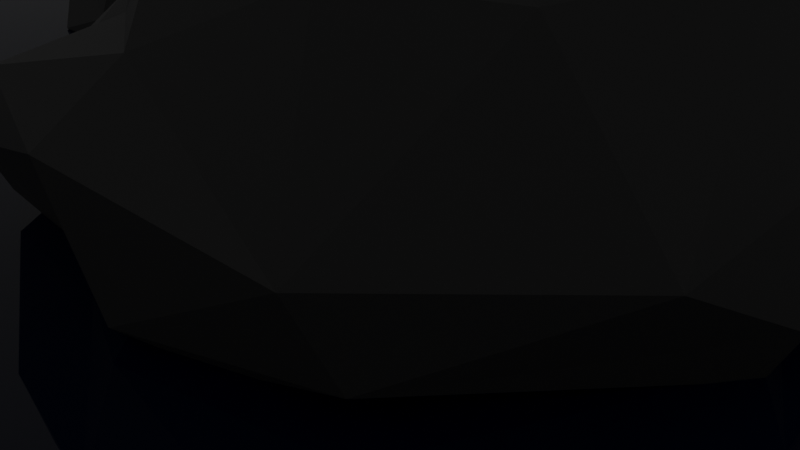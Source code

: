 # Source: lighthouse-scene.blend  (saved by Blender 3.4.6; exported with 4.5.12 LTS)
import bpy
from mathutils import Matrix  # noqa: F401  (used for matrix-valued properties, if any)

bpy.ops.wm.read_factory_settings(use_empty=True)
scene = bpy.context.scene
scene.name = 'Scene'

# ---- collections
col_collection = bpy.data.collections.new('Collection'); scene.collection.children.link(col_collection)
col_houses = bpy.data.collections.new('Houses'); scene.collection.children.link(col_houses)
col_lighthouse = bpy.data.collections.new('Lighthouse'); scene.collection.children.link(col_lighthouse)
col_environment = bpy.data.collections.new('Environment'); scene.collection.children.link(col_environment)

# ---- materials (node trees are filled in below, after node groups)
mat_house_paint_red = bpy.data.materials.new('House Paint Red')
mat_house_paint_red.use_transparent_shadow = False
mat_house_roof_dark = bpy.data.materials.new('House Roof Dark')
mat_house_roof_dark.use_transparent_shadow = False
mat_house_paint_yellow = bpy.data.materials.new('House Paint Yellow')
mat_house_paint_yellow.use_transparent_shadow = False
mat_rock = bpy.data.materials.new('Rock')
mat_rock.use_transparent_shadow = False
mat_water = bpy.data.materials.new('Water')
mat_water.use_transparent_shadow = False

# ---- material node trees
mat_house_paint_red.use_nodes = True; mat_house_paint_red.node_tree.nodes.clear()
_N = mat_house_paint_red.node_tree.nodes; _L = mat_house_paint_red.node_tree.links
n0 = _N.new('ShaderNodeBsdfPrincipled'); n0.name = 'Principled BSDF'; n0.location = (10, 300)
n0.distribution = 'GGX'
n0.subsurface_method = 'RANDOM_WALK_SKIN'
n0.inputs[0].default_value = (0.3358, 0.02763, 0.008694, 1.0)
n0.inputs[3].default_value = 1.45
n0.inputs[27].default_value = (0.0, 0.0, 0.0, 1.0)
n0.inputs[28].default_value = 1.0
n1 = _N.new('ShaderNodeOutputMaterial'); n1.name = 'Material Output'; n1.location = (300, 300)
_L.new(n0.outputs[0], n1.inputs[0])
n1.is_active_output = True
mat_house_roof_dark.use_nodes = True; mat_house_roof_dark.node_tree.nodes.clear()
_N = mat_house_roof_dark.node_tree.nodes; _L = mat_house_roof_dark.node_tree.links
n0 = _N.new('ShaderNodeBsdfPrincipled'); n0.name = 'Principled BSDF'; n0.location = (10, 300)
n0.distribution = 'GGX'
n0.subsurface_method = 'RANDOM_WALK_SKIN'
n0.inputs[0].default_value = (0.005814, 0.005814, 0.005814, 1.0)
n0.inputs[3].default_value = 1.45
n0.inputs[27].default_value = (0.0, 0.0, 0.0, 1.0)
n0.inputs[28].default_value = 1.0
n1 = _N.new('ShaderNodeOutputMaterial'); n1.name = 'Material Output'; n1.location = (300, 300)
_L.new(n0.outputs[0], n1.inputs[0])
n1.is_active_output = True
mat_house_paint_yellow.use_nodes = True; mat_house_paint_yellow.node_tree.nodes.clear()
_N = mat_house_paint_yellow.node_tree.nodes; _L = mat_house_paint_yellow.node_tree.links
n0 = _N.new('ShaderNodeBsdfPrincipled'); n0.name = 'Principled BSDF'; n0.location = (10, 300)
n0.distribution = 'GGX'
n0.subsurface_method = 'RANDOM_WALK_SKIN'
n0.inputs[0].default_value = (0.7563, 0.8, 0.5744, 1.0)
n0.inputs[3].default_value = 1.45
n0.inputs[27].default_value = (0.0, 0.0, 0.0, 1.0)
n0.inputs[28].default_value = 1.0
n1 = _N.new('ShaderNodeOutputMaterial'); n1.name = 'Material Output'; n1.location = (300, 300)
_L.new(n0.outputs[0], n1.inputs[0])
n1.is_active_output = True
mat_rock.use_nodes = True; mat_rock.node_tree.nodes.clear()
_N = mat_rock.node_tree.nodes; _L = mat_rock.node_tree.links
n0 = _N.new('ShaderNodeBsdfPrincipled'); n0.name = 'Principled BSDF'; n0.location = (10, 300)
n0.distribution = 'GGX'
n0.subsurface_method = 'RANDOM_WALK_SKIN'
n0.inputs[0].default_value = (0.06307, 0.06307, 0.06307, 1.0)
n0.inputs[3].default_value = 1.45
n0.inputs[27].default_value = (0.0, 0.0, 0.0, 1.0)
n0.inputs[28].default_value = 1.0
n1 = _N.new('ShaderNodeOutputMaterial'); n1.name = 'Material Output'; n1.location = (300, 300)
_L.new(n0.outputs[0], n1.inputs[0])
n1.is_active_output = True
mat_water.use_nodes = True; mat_water.node_tree.nodes.clear()
_N = mat_water.node_tree.nodes; _L = mat_water.node_tree.links
n0 = _N.new('ShaderNodeBsdfPrincipled'); n0.name = 'Principled BSDF'; n0.location = (10, 300)
n0.distribution = 'GGX'
n0.subsurface_method = 'RANDOM_WALK_SKIN'
n0.inputs[0].default_value = (0.002248, 0.007377, 0.03328, 1.0)
n0.inputs[2].default_value = 0.0
n0.inputs[3].default_value = 1.45
n0.inputs[27].default_value = (0.0, 0.0, 0.0, 1.0)
n0.inputs[28].default_value = 1.0
n1 = _N.new('ShaderNodeOutputMaterial'); n1.name = 'Material Output'; n1.location = (300, 300)
_L.new(n0.outputs[0], n1.inputs[0])
n1.is_active_output = True

# ---- world
world_world = bpy.data.worlds.new('World'); scene.world = world_world
world_world.use_nodes = True; world_world.node_tree.nodes.clear()
_N = world_world.node_tree.nodes; _L = world_world.node_tree.links
n0 = _N.new('ShaderNodeOutputWorld'); n0.name = 'World Output'; n0.location = (300, 300)
n1 = _N.new('ShaderNodeBackground'); n1.name = 'Background'; n1.location = (10, 300)
n1.inputs[0].default_value = (0.05088, 0.05088, 0.05088, 1.0)
_L.new(n1.outputs[0], n0.inputs[0])
n0.is_active_output = True
world_world.color = (0.05088, 0.05088, 0.05088)
world_world.use_sun_shadow = False
world_world.sun_shadow_jitter_overblur = 0.0

# ---- cameras
cam_camera = bpy.data.cameras.new('Camera')
cam_camera.clip_end = 100.0
cam_camera.ortho_scale = 7.314

# ---- lights
light_light = bpy.data.lights.new('Light', 'POINT')
light_light.transmission_factor = 0.0
light_light.energy = 1000.0
light_light.shadow_soft_size = 0.1
light_light.shadow_maximum_resolution = 0.006
light_light.use_absolute_resolution = True

# ---- meshes
me_cube_001 = bpy.data.meshes.new('Cube.001')
me_cube_001.from_pydata([(-1.0, -1.0, -0.5054), (-1.0, -1.0, 1.495), (-1.0, 1.0, -0.5054), (-1.0, 1.0, 1.495), (1.0, -1.0, -0.5054), (1.0, -1.0, 1.495), (1.0, 1.0, -0.5054), (1.0, 1.0, 1.495), (0.0, 1.0, -0.5054), (0.0, 1.0, 2.495), (0.0, -1.0, -0.5054), (0.0, -1.0, 2.495), (-1.0, -1.0, 0.4946), (-1.0, 1.0, 0.4946), (1.0, 1.0, 0.4946), (1.0, -1.0, 0.4946), (0.0, -1.0, 0.4946), (0.0, 1.0, 0.4946)], [], [(12, 1, 3, 13), (17, 9, 7, 14), (14, 7, 5, 15), (16, 11, 1, 12), (8, 6, 4, 10), (9, 3, 1, 11), (7, 9, 11, 5), (2, 8, 10, 0), (15, 5, 11, 16), (13, 3, 9, 17), (2, 13, 17, 8), (4, 15, 16, 10), (10, 16, 12, 0), (6, 14, 15, 4), (8, 17, 14, 6), (0, 12, 13, 2)])
me_cube_001.polygons.foreach_set('material_index', [0, 0, 0, 0, 0, 1, 1, 0, 0, 0, 0, 0, 0, 0, 0, 0])
_uv = me_cube_001.uv_layers.new(name='UVMap')
_uv.uv.foreach_set('vector', [0.5, 0.0, 0.625, 0.0, 0.625, 0.25, 0.5, 0.25, 0.5, 0.375, 0.625, 0.375, 0.625, 0.5, 0.5, 0.5, 0.5, 0.5, 0.625, 0.5, 0.625, 0.75, 0.5, 0.75, 0.5, 0.875, 0.625, 0.875, 0.625, 1.0, 0.5, 1.0, 0.25, 0.5, 0.375, 0.5, 0.375, 0.75, 0.25, 0.75, 0.75, 0.5, 0.875, 0.5, 0.875, 0.75, 0.75, 0.75, 0.625, 0.5, 0.75, 0.5, 0.75, 0.75, 0.625, 0.75, 0.125, 0.5, 0.25, 0.5, 0.25, 0.75, 0.125, 0.75, 0.5, 0.75, 0.625, 0.75, 0.625, 0.875, 0.5, 0.875, 0.5, 0.25, 0.625, 0.25, 0.625, 0.375, 0.5, 0.375, 0.375, 0.25, 0.5, 0.25, 0.5, 0.375, 0.375, 0.375, 0.375, 0.75, 0.5, 0.75, 0.5, 0.875, 0.375, 0.875, 0.375, 0.875, 0.5, 0.875, 0.5, 1.0, 0.375, 1.0, 0.375, 0.5, 0.5, 0.5, 0.5, 0.75, 0.375, 0.75, 0.375, 0.375, 0.5, 0.375, 0.5, 0.5, 0.375, 0.5, 0.375, 0.0, 0.5, 0.0, 0.5, 0.25, 0.375, 0.25])
me_cube_001.materials.append(mat_house_paint_red)
me_cube_001.materials.append(mat_house_roof_dark)
me_cube_001.update()
me_cube_002 = bpy.data.meshes.new('Cube.002')
me_cube_002.from_pydata([(-1.0, -1.0, -0.303), (-1.0, -1.0, 1.697), (-1.0, 1.0, -0.303), (-1.0, 1.0, 1.697), (1.0, -1.0, -0.303), (1.0, -1.0, 1.697), (1.0, 1.0, -0.303), (1.0, 1.0, 1.697), (0.0, 1.0, -0.303), (0.0, 1.0, 2.697), (0.0, -1.0, -0.303), (0.0, -1.0, 2.697)], [], [(0, 1, 3, 2), (8, 9, 7, 6), (6, 7, 5, 4), (10, 11, 1, 0), (8, 6, 4, 10), (9, 3, 1, 11), (7, 9, 11, 5), (2, 8, 10, 0), (4, 5, 11, 10), (2, 3, 9, 8)])
me_cube_002.polygons.foreach_set('material_index', [0, 0, 0, 0, 0, 1, 1, 0, 0, 0])
_uv = me_cube_002.uv_layers.new(name='UVMap')
_uv.uv.foreach_set('vector', [0.375, 0.0, 0.625, 0.0, 0.625, 0.25, 0.375, 0.25, 0.375, 0.375, 0.625, 0.375, 0.625, 0.5, 0.375, 0.5, 0.375, 0.5, 0.625, 0.5, 0.625, 0.75, 0.375, 0.75, 0.375, 0.875, 0.625, 0.875, 0.625, 1.0, 0.375, 1.0, 0.25, 0.5, 0.375, 0.5, 0.375, 0.75, 0.25, 0.75, 0.75, 0.5, 0.875, 0.5, 0.875, 0.75, 0.75, 0.75, 0.625, 0.5, 0.75, 0.5, 0.75, 0.75, 0.625, 0.75, 0.125, 0.5, 0.25, 0.5, 0.25, 0.75, 0.125, 0.75, 0.375, 0.75, 0.625, 0.75, 0.625, 0.875, 0.375, 0.875, 0.375, 0.25, 0.625, 0.25, 0.625, 0.375, 0.375, 0.375])
me_cube_002.materials.append(mat_house_paint_red)
me_cube_002.materials.append(mat_house_roof_dark)
me_cube_002.update()
me_cube_003 = bpy.data.meshes.new('Cube.003')
me_cube_003.from_pydata([(-1.0, -1.0, -0.303), (-1.0, -1.0, 1.697), (-1.0, 1.0, -0.303), (-1.0, 1.0, 1.697), (1.0, -1.0, -0.303), (1.0, -1.0, 1.697), (1.0, 1.0, -0.303), (1.0, 1.0, 1.697), (0.0, 1.0, -0.303), (0.0, 1.0, 2.697), (0.0, -1.0, -0.303), (0.0, -1.0, 2.697), (-1.0, 0.0, -0.303), (-1.0, 0.0, 1.697), (1.0, 0.0, -0.303), (1.0, 0.0, 1.697), (0.0, 0.0, 2.697), (0.0, 0.0, -0.303), (1.0, 0.0, -0.303), (1.0, 0.0, 1.697), (2.0, 1.0, 0.697), (2.0, 1.0, -0.303), (2.0, 0.0, -0.303), (2.0, 0.0, 0.697), (-1.0, -2.0, -0.303), (-1.0, -2.0, 1.697), (1.0, -2.0, 1.697), (1.0, -2.0, -0.303), (0.0, -2.0, -0.303), (0.0, -2.0, 2.697), (1.0, -0.5, 1.697), (1.0, -0.5, -0.303), (2.0, -0.5, 0.697), (2.0, -0.5, -0.303)], [], [(12, 13, 3, 2), (8, 9, 7, 6), (14, 15, 5, 4), (0, 10, 28, 24), (17, 14, 4, 10), (16, 13, 1, 11), (15, 16, 11, 5), (12, 17, 10, 0), (4, 5, 26, 27), (2, 3, 9, 8), (2, 8, 17, 12), (7, 9, 16, 15), (9, 3, 13, 16), (8, 6, 14, 17), (7, 15, 23, 20), (0, 1, 13, 12), (14, 15, 19, 18), (21, 20, 23, 22), (22, 23, 32, 33), (6, 7, 20, 21), (14, 6, 21, 22), (28, 29, 25, 24), (27, 26, 29, 28), (1, 0, 24, 25), (10, 4, 27, 28), (5, 11, 29, 26), (11, 1, 25, 29), (30, 31, 33, 32), (15, 14, 31, 30), (14, 22, 33, 31), (23, 15, 30, 32)])
me_cube_003.polygons.foreach_set('material_index', [0, 0, 0, 0, 0, 1, 1, 0, 0, 0, 0, 1, 1, 0, 1, 0, 0, 0, 0, 0, 0, 0, 0, 0, 0, 1, 1, 0, 0, 0, 1])
_uv = me_cube_003.uv_layers.new(name='UVMap')
_uv.uv.foreach_set('vector', [0.375, 0.125, 0.625, 0.125, 0.625, 0.25, 0.375, 0.25, 0.375, 0.375, 0.625, 0.375, 0.625, 0.5, 0.375, 0.5, 0.375, 0.625, 0.625, 0.625, 0.625, 0.75, 0.375, 0.75, 0.125, 0.75, 0.25, 0.75, 0.25, 0.75, 0.125, 0.75, 0.25, 0.625, 0.375, 0.625, 0.375, 0.75, 0.25, 0.75, 0.75, 0.625, 0.875, 0.625, 0.875, 0.75, 0.75, 0.75, 0.625, 0.625, 0.75, 0.625, 0.75, 0.75, 0.625, 0.75, 0.125, 0.625, 0.25, 0.625, 0.25, 0.75, 0.125, 0.75, 0.375, 0.75, 0.625, 0.75, 0.625, 0.75, 0.375, 0.75, 0.375, 0.25, 0.625, 0.25, 0.625, 0.375, 0.375, 0.375, 0.125, 0.5, 0.25, 0.5, 0.25, 0.625, 0.125, 0.625, 0.625, 0.5, 0.75, 0.5, 0.75, 0.625, 0.625, 0.625, 0.75, 0.5, 0.875, 0.5, 0.875, 0.625, 0.75, 0.625, 0.25, 0.5, 0.375, 0.5, 0.375, 0.625, 0.25, 0.625, 0.625, 0.5, 0.625, 0.625, 0.625, 0.625, 0.625, 0.5, 0.375, 0.0, 0.625, 0.0, 0.625, 0.125, 0.375, 0.125, 0.375, 0.625, 0.625, 0.625, 0.625, 0.625, 0.375, 0.625, 0.375, 0.5, 0.625, 0.5, 0.625, 0.625, 0.375, 0.625, 0.375, 0.625, 0.625, 0.625, 0.625, 0.625, 0.375, 0.625, 0.375, 0.5, 0.625, 0.5, 0.625, 0.5, 0.375, 0.5, 0.375, 0.625, 0.375, 0.5, 0.375, 0.5, 0.375, 0.625, 0.375, 0.875, 0.625, 0.875, 0.625, 1.0, 0.375, 1.0, 0.375, 0.75, 0.625, 0.75, 0.625, 0.875, 0.375, 0.875, 0.625, 0.0, 0.375, 0.0, 0.375, 0.0, 0.625, 0.0, 0.25, 0.75, 0.375, 0.75, 0.375, 0.75, 0.25, 0.75, 0.625, 0.75, 0.75, 0.75, 0.75, 0.75, 0.625, 0.75, 0.75, 0.75, 0.875, 0.75, 0.875, 0.75, 0.75, 0.75, 0.625, 0.625, 0.375, 0.625, 0.375, 0.625, 0.625, 0.625, 0.625, 0.625, 0.375, 0.625, 0.375, 0.625, 0.625, 0.625, 0.375, 0.625, 0.375, 0.625, 0.375, 0.625, 0.375, 0.625, 0.625, 0.625, 0.625, 0.625, 0.625, 0.625, 0.625, 0.625])
me_cube_003.materials.append(mat_house_paint_yellow)
me_cube_003.materials.append(mat_house_roof_dark)
me_cube_003.update()
me_cube_004 = bpy.data.meshes.new('Cube.004')
me_cube_004.from_pydata([(-1.0, -1.0, -0.303), (-1.0, -1.0, 1.697), (-1.0, 1.0, -0.303), (-1.0, 1.0, 1.697), (1.0, -1.0, -0.303), (1.0, -1.0, 1.697), (1.0, 1.0, -0.303), (1.0, 1.0, 1.697), (0.0, 1.0, -0.303), (0.0, 1.0, 2.697), (0.0, -1.0, -0.303), (0.0, -1.0, 2.697), (-1.0, -1.0, 0.697), (-1.0, 1.0, 0.697), (1.0, 1.0, 0.697), (1.0, -1.0, 0.697), (0.0, -1.0, 0.697), (0.0, 1.0, 0.697), (-2.5, 1.0, -0.303), (-2.5, -1.0, -0.303), (-2.5, 1.0, 0.697), (-2.5, -1.0, 0.697), (-1.0, 0.0, -0.303), (-1.0, 0.0, 1.697), (1.0, 0.0, -0.303), (1.0, 0.0, 1.697), (0.0, 0.0, 2.697), (0.0, 0.0, -0.303), (1.0, 0.0, 0.697), (-1.0, 0.0, 1.447), (-2.5, 0.0, -0.303), (-2.5, 0.0, 1.447)], [], [(29, 23, 3, 13), (17, 9, 7, 14), (28, 25, 5, 15), (16, 11, 1, 12), (27, 24, 4, 10), (26, 23, 1, 11), (25, 26, 11, 5), (22, 27, 10, 0), (15, 5, 11, 16), (13, 3, 9, 17), (2, 13, 17, 8), (4, 15, 16, 10), (10, 16, 12, 0), (24, 28, 15, 4), (8, 17, 14, 6), (22, 0, 19, 30), (30, 31, 20, 18), (0, 12, 21, 19), (29, 13, 20, 31), (13, 2, 18, 20), (12, 29, 31, 21), (19, 21, 31, 30), (2, 22, 30, 18), (6, 14, 28, 24), (2, 8, 27, 22), (7, 9, 26, 25), (9, 3, 23, 26), (8, 6, 24, 27), (14, 7, 25, 28), (12, 1, 23, 29)])
me_cube_004.polygons.foreach_set('material_index', [0, 0, 0, 0, 0, 1, 1, 0, 0, 0, 0, 0, 0, 0, 0, 0, 0, 0, 1, 0, 1, 0, 0, 0, 0, 1, 1, 0, 0, 0])
_uv = me_cube_004.uv_layers.new(name='UVMap')
_uv.uv.foreach_set('vector', [0.5, 0.125, 0.625, 0.125, 0.625, 0.25, 0.5, 0.25, 0.4583, 0.375, 0.625, 0.375, 0.625, 0.5, 0.5, 0.5, 0.5, 0.625, 0.625, 0.625, 0.625, 0.75, 0.5, 0.75, 0.4583, 0.875, 0.625, 0.875, 0.625, 1.0, 0.5, 1.0, 0.25, 0.625, 0.375, 0.625, 0.375, 0.75, 0.25, 0.75, 0.75, 0.625, 0.875, 0.625, 0.875, 0.75, 0.75, 0.75, 0.625, 0.625, 0.75, 0.625, 0.75, 0.75, 0.625, 0.75, 0.125, 0.625, 0.25, 0.625, 0.25, 0.75, 0.125, 0.75, 0.5, 0.75, 0.625, 0.75, 0.625, 0.875, 0.4583, 0.875, 0.5, 0.25, 0.625, 0.25, 0.625, 0.375, 0.4583, 0.375, 0.375, 0.25, 0.5, 0.25, 0.4583, 0.375, 0.375, 0.375, 0.375, 0.75, 0.5, 0.75, 0.4583, 0.875, 0.375, 0.875, 0.375, 0.875, 0.4583, 0.875, 0.5, 1.0, 0.375, 1.0, 0.375, 0.625, 0.5, 0.625, 0.5, 0.75, 0.375, 0.75, 0.375, 0.375, 0.4583, 0.375, 0.5, 0.5, 0.375, 0.5, 0.125, 0.625, 0.125, 0.75, 0.125, 0.75, 0.125, 0.625, 0.375, 0.125, 0.5, 0.125, 0.5, 0.25, 0.375, 0.25, 0.375, 1.0, 0.5, 1.0, 0.5, 1.0, 0.375, 1.0, 0.5, 0.125, 0.5, 0.25, 0.5, 0.25, 0.5, 0.125, 0.5, 0.25, 0.375, 0.25, 0.375, 0.25, 0.5, 0.25, 0.5, 0.0, 0.5, 0.125, 0.5, 0.125, 0.5, 0.0, 0.375, 0.0, 0.5, 0.0, 0.5, 0.125, 0.375, 0.125, 0.125, 0.5, 0.125, 0.625, 0.125, 0.625, 0.125, 0.5, 0.375, 0.5, 0.5, 0.5, 0.5, 0.625, 0.375, 0.625, 0.125, 0.5, 0.25, 0.5, 0.25, 0.625, 0.125, 0.625, 0.625, 0.5, 0.75, 0.5, 0.75, 0.625, 0.625, 0.625, 0.75, 0.5, 0.875, 0.5, 0.875, 0.625, 0.75, 0.625, 0.25, 0.5, 0.375, 0.5, 0.375, 0.625, 0.25, 0.625, 0.5, 0.5, 0.625, 0.5, 0.625, 0.625, 0.5, 0.625, 0.5, 0.0, 0.625, 0.0, 0.625, 0.125, 0.5, 0.125])
me_cube_004.materials.append(mat_house_paint_yellow)
me_cube_004.materials.append(mat_house_roof_dark)
me_cube_004.update()
me_cylinder = bpy.data.meshes.new('Cylinder')
me_cylinder.from_pydata([(0.0, 1.0, -1.0), (0.0, 1.0, 1.0), (0.3827, 0.9239, -1.0), (0.3827, 0.9239, 1.0), (0.7071, 0.7071, -1.0), (0.7071, 0.7071, 1.0), (0.9239, 0.3827, -1.0), (0.9239, 0.3827, 1.0), (1.0, 0.0, -1.0), (1.0, 0.0, 1.0), (0.9239, -0.3827, -1.0), (0.9239, -0.3827, 1.0), (0.7071, -0.7071, -1.0), (0.7071, -0.7071, 1.0), (0.3827, -0.9239, -1.0), (0.3827, -0.9239, 1.0), (0.0, -1.0, -1.0), (0.0, -1.0, 1.0), (-0.3827, -0.9239, -1.0), (-0.3827, -0.9239, 1.0), (-0.7071, -0.7071, -1.0), (-0.7071, -0.7071, 1.0), (-0.9239, -0.3827, -1.0), (-0.9239, -0.3827, 1.0), (-1.0, 0.0, -1.0), (-1.0, 0.0, 1.0), (-0.9239, 0.3827, -1.0), (-0.9239, 0.3827, 1.0), (-0.7071, 0.7071, -1.0), (-0.7071, 0.7071, 1.0), (-0.3827, 0.9239, -1.0), (-0.3827, 0.9239, 1.0), (0.2908, 0.7021, 1.0), (-3.578e-09, 0.7599, 1.0), (0.5373, 0.5373, 1.0), (0.7021, 0.2908, 1.0), (0.7599, -2.683e-09, 1.0), (0.7021, -0.2908, 1.0), (0.5373, -0.5373, 1.0), (0.2908, -0.7021, 1.0), (-3.578e-09, -0.7599, 1.0), (-0.2908, -0.7021, 1.0), (-0.5373, -0.5373, 1.0), (-0.7021, -0.2908, 1.0), (-0.7599, -2.683e-09, 1.0), (-0.7021, 0.2908, 1.0), (-0.5373, 0.5373, 1.0), (-0.2908, 0.7021, 1.0), (0.2908, 0.7021, 1.838), (-3.184e-08, 0.7599, 1.838), (0.5373, 0.5373, 1.838), (0.7021, 0.2908, 1.838), (0.7599, -2.683e-09, 1.838), (0.7021, -0.2908, 1.838), (0.5373, -0.5373, 1.838), (0.2908, -0.7021, 1.838), (-3.184e-08, -0.7599, 1.838), (-0.2908, -0.7021, 1.838), (-0.5373, -0.5373, 1.838), (-0.7021, -0.2908, 1.838), (-0.7599, -2.683e-09, 1.838), (-0.7021, 0.2908, 1.838), (-0.5373, 0.5373, 1.838), (-0.2908, 0.7021, 1.838), (0.2908, 0.7021, 1.838), (-3.184e-08, 0.7599, 1.838), (0.5373, 0.5373, 1.838), (0.7021, 0.2908, 1.838), (0.7599, -2.683e-09, 1.838), (0.7021, -0.2908, 1.838), (0.5373, -0.5373, 1.838), (0.2908, -0.7021, 1.838), (-3.184e-08, -0.7599, 1.838), (-0.2908, -0.7021, 1.838), (-0.5373, -0.5373, 1.838), (-0.7021, -0.2908, 1.838), (-0.7599, -2.683e-09, 1.838), (-0.7021, 0.2908, 1.838), (-0.5373, 0.5373, 1.838), (-0.2908, 0.7021, 1.838), (0.2908, 0.7021, 1.838), (-3.184e-08, 0.7599, 1.838), (0.5373, 0.5373, 1.838), (0.7021, 0.2908, 1.838), (0.7599, -2.683e-09, 1.838), (0.7021, -0.2908, 1.838), (0.5373, -0.5373, 1.838), (0.2908, -0.7021, 1.838), (-3.184e-08, -0.7599, 1.838), (-0.2908, -0.7021, 1.838), (-0.5373, -0.5373, 1.838), (-0.7021, -0.2908, 1.838), (-0.7599, -2.683e-09, 1.838), (-0.7021, 0.2908, 1.838), (-0.5373, 0.5373, 1.838), (-0.2908, 0.7021, 1.838), (0.1797, 0.4339, 5.704), (-1.607e-07, 0.4697, 5.704), (0.3321, 0.3321, 5.704), (0.4339, 0.1797, 5.704), (0.4697, -5.927e-09, 5.704), (0.4339, -0.1797, 5.704), (0.3321, -0.3321, 5.704), (0.1797, -0.4339, 5.704), (-1.607e-07, -0.4697, 5.704), (-0.1797, -0.4339, 5.704), (-0.3321, -0.3321, 5.704), (-0.4339, -0.1797, 5.704), (-0.4697, -5.927e-09, 5.704), (-0.4339, 0.1797, 5.704), (-0.3321, 0.3321, 5.704), (-0.1797, 0.4339, 5.704), (0.1797, 0.4339, 5.704), (-1.607e-07, 0.4697, 5.704), (0.3321, 0.3321, 5.704), (0.4339, 0.1797, 5.704), (0.4697, -5.927e-09, 5.704), (0.4339, -0.1797, 5.704), (0.3321, -0.3321, 5.704), (0.1797, -0.4339, 5.704), (-1.607e-07, -0.4697, 5.704), (-0.1797, -0.4339, 5.704), (-0.3321, -0.3321, 5.704), (-0.4339, -0.1797, 5.704), (-0.4697, -5.927e-09, 5.704), (-0.4339, 0.1797, 5.704), (-0.3321, 0.3321, 5.704), (-0.1797, 0.4339, 5.704), (0.2145, 0.5179, 5.704), (-1.639e-07, 0.5606, 5.704), (0.3964, 0.3964, 5.704), (0.5179, 0.2145, 5.704), (0.5606, -7.796e-09, 5.704), (0.5179, -0.2145, 5.704), (0.3964, -0.3964, 5.704), (0.2145, -0.5179, 5.704), (-1.639e-07, -0.5606, 5.704), (-0.2145, -0.5179, 5.704), (-0.3964, -0.3964, 5.704), (-0.5179, -0.2145, 5.704), (-0.5606, -7.796e-09, 5.704), (-0.5179, 0.2145, 5.704), (-0.3964, 0.3964, 5.704), (-0.2145, 0.5179, 5.704), (0.1769, 0.4272, 5.834), (-1.401e-07, 0.4623, 5.834), (0.3269, 0.3269, 5.834), (0.4272, 0.1769, 5.834), (0.4623, -8.388e-09, 5.834), (0.4272, -0.1769, 5.834), (0.3269, -0.3269, 5.834), (0.1769, -0.4272, 5.834), (-1.401e-07, -0.4623, 5.834), (-0.1769, -0.4272, 5.834), (-0.3269, -0.3269, 5.834), (-0.4272, -0.1769, 5.834), (-0.4623, -8.388e-09, 5.834), (-0.4272, 0.1769, 5.834), (-0.3269, 0.3269, 5.834), (-0.1769, 0.4272, 5.834), (0.1484, 0.3583, 5.834), (-1.328e-07, 0.3878, 5.834), (0.2742, 0.2742, 5.834), (0.3583, 0.1484, 5.834), (0.3878, -9.333e-09, 5.834), (0.3583, -0.1484, 5.834), (0.2742, -0.2742, 5.834), (0.1484, -0.3583, 5.834), (-1.328e-07, -0.3878, 5.834), (-0.1484, -0.3583, 5.834), (-0.2742, -0.2742, 5.834), (-0.3583, -0.1484, 5.834), (-0.3878, -9.333e-09, 5.834), (-0.3583, 0.1484, 5.834), (-0.2742, 0.2742, 5.834), (-0.1484, 0.3583, 5.834), (0.1477, 0.3567, 6.58), (6.698e-08, 0.3861, 6.58), (0.273, 0.273, 6.58), (0.3567, 0.1477, 6.58), (0.3861, -9.175e-09, 6.58), (0.3567, -0.1477, 6.58), (0.273, -0.273, 6.58), (0.1477, -0.3567, 6.58), (6.698e-08, -0.3861, 6.58), (-0.1477, -0.3567, 6.58), (-0.273, -0.273, 6.58), (-0.3567, -0.1477, 6.58), (-0.3861, -9.175e-09, 6.58), (-0.3567, 0.1477, 6.58), (-0.273, 0.273, 6.58), (-0.1477, 0.3567, 6.58), (0.1648, 0.3978, 6.58), (6.288e-08, 0.4305, 6.58), (0.3044, 0.3044, 6.58), (0.3978, 0.1648, 6.58), (0.4305, -9.316e-09, 6.58), (0.3978, -0.1648, 6.58), (0.3044, -0.3044, 6.58), (0.1648, -0.3978, 6.58), (6.288e-08, -0.4305, 6.58), (-0.1648, -0.3978, 6.58), (-0.3044, -0.3044, 6.58), (-0.3978, -0.1648, 6.58), (-0.4305, -9.316e-09, 6.58), (-0.3978, 0.1648, 6.58), (-0.3044, 0.3044, 6.58), (-0.1648, 0.3978, 6.58), (0.2007, 0.4845, 6.706), (3.53e-08, 0.5244, 6.706), (0.3708, 0.3708, 6.706), (0.4845, 0.2007, 6.706), (0.5244, -9.113e-09, 6.706), (0.4845, -0.2007, 6.706), (0.3708, -0.3708, 6.706), (0.2007, -0.4845, 6.706), (3.53e-08, -0.5244, 6.706), (-0.2007, -0.4845, 6.706), (-0.3708, -0.3708, 6.706), (-0.4845, -0.2007, 6.706), (-0.5244, -9.113e-09, 6.706), (-0.4845, 0.2007, 6.706), (-0.3708, 0.3708, 6.706), (-0.2007, 0.4845, 6.706), (0.2007, 0.4845, 6.706), (3.53e-08, 0.5244, 6.706), (0.3708, 0.3708, 6.706), (0.4845, 0.2007, 6.706), (0.5244, -9.113e-09, 6.706), (0.4845, -0.2007, 6.706), (0.3708, -0.3708, 6.706), (0.2007, -0.4845, 6.706), (3.53e-08, -0.5244, 6.706), (-0.2007, -0.4845, 6.706), (-0.3708, -0.3708, 6.706), (-0.4845, -0.2007, 6.706), (-0.5244, -9.113e-09, 6.706), (-0.4845, 0.2007, 6.706), (-0.3708, 0.3708, 6.706), (-0.2007, 0.4845, 6.706), (3.725e-09, -1.868e-08, 7.295), (3.725e-09, -1.868e-08, 7.295), (3.725e-09, -1.868e-08, 7.295), (3.725e-09, -1.868e-08, 7.295), (3.725e-09, -1.868e-08, 7.295), (3.725e-09, -1.868e-08, 7.295), (3.725e-09, -1.868e-08, 7.295), (3.725e-09, -1.868e-08, 7.295), (3.725e-09, -1.868e-08, 7.295), (3.725e-09, -1.868e-08, 7.295), (3.725e-09, -1.868e-08, 7.295), (3.725e-09, -1.868e-08, 7.295), (3.725e-09, -1.868e-08, 7.295), (3.725e-09, -1.868e-08, 7.295), (3.725e-09, -1.868e-08, 7.295), (3.725e-09, -1.868e-08, 7.295), (0.1797, 0.4339, 5.704), (-1.607e-07, 0.4697, 5.704), (0.3321, 0.3321, 5.704), (0.4339, 0.1797, 5.704), (0.4697, -5.927e-09, 5.704), (0.4339, -0.1797, 5.704), (0.3321, -0.3321, 5.704), (0.1797, -0.4339, 5.704), (-1.607e-07, -0.4697, 5.704), (-0.1797, -0.4339, 5.704), (-0.3321, -0.3321, 5.704), (-0.4339, -0.1797, 5.704), (-0.4697, -5.927e-09, 5.704), (-0.4339, 0.1797, 5.704), (-0.3321, 0.3321, 5.704), (-0.1797, 0.4339, 5.704), (0.2145, 0.5179, 5.704), (-1.639e-07, 0.5606, 5.704), (0.3964, 0.3964, 5.704), (0.5179, 0.2145, 5.704), (0.5606, -7.796e-09, 5.704), (0.5179, -0.2145, 5.704), (0.3964, -0.3964, 5.704), (0.2145, -0.5179, 5.704), (-1.639e-07, -0.5606, 5.704), (-0.2145, -0.5179, 5.704), (-0.3964, -0.3964, 5.704), (-0.5179, -0.2145, 5.704), (-0.5606, -7.796e-09, 5.704), (-0.5179, 0.2145, 5.704), (-0.3964, 0.3964, 5.704), (-0.2145, 0.5179, 5.704)], [], [(0, 1, 3, 2), (2, 3, 5, 4), (4, 5, 7, 6), (6, 7, 9, 8), (8, 9, 11, 10), (10, 11, 13, 12), (12, 13, 15, 14), (14, 15, 17, 16), (16, 17, 19, 18), (18, 19, 21, 20), (20, 21, 23, 22), (22, 23, 25, 24), (24, 25, 27, 26), (26, 27, 29, 28), (11, 9, 36, 37), (28, 29, 31, 30), (30, 31, 1, 0), (0, 2, 4, 6, 8, 10, 12, 14, 16, 18, 20, 22, 24, 26, 28, 30), (43, 42, 58, 59), (21, 19, 41, 42), (31, 29, 46, 47), (7, 5, 34, 35), (17, 15, 39, 40), (3, 1, 33, 32), (27, 25, 44, 45), (13, 11, 37, 38), (23, 21, 42, 43), (1, 31, 47, 33), (9, 7, 35, 36), (19, 17, 40, 41), (29, 27, 45, 46), (5, 3, 32, 34), (15, 13, 38, 39), (25, 23, 43, 44), (48, 49, 65, 64), (36, 35, 51, 52), (44, 43, 59, 60), (37, 36, 52, 53), (45, 44, 60, 61), (38, 37, 53, 54), (46, 45, 61, 62), (39, 38, 54, 55), (47, 46, 62, 63), (40, 39, 55, 56), (32, 33, 49, 48), (33, 47, 63, 49), (41, 40, 56, 57), (34, 32, 48, 50), (42, 41, 57, 58), (35, 34, 50, 51), (70, 69, 85, 86), (49, 63, 79, 65), (57, 56, 72, 73), (50, 48, 64, 66), (58, 57, 73, 74), (51, 50, 66, 67), (59, 58, 74, 75), (52, 51, 67, 68), (60, 59, 75, 76), (53, 52, 68, 69), (61, 60, 76, 77), (54, 53, 69, 70), (62, 61, 77, 78), (55, 54, 70, 71), (63, 62, 78, 79), (56, 55, 71, 72), (91, 90, 106, 107), (78, 77, 93, 94), (71, 70, 86, 87), (79, 78, 94, 95), (72, 71, 87, 88), (64, 65, 81, 80), (65, 79, 95, 81), (73, 72, 88, 89), (66, 64, 80, 82), (74, 73, 89, 90), (67, 66, 82, 83), (75, 74, 90, 91), (68, 67, 83, 84), (76, 75, 91, 92), (69, 68, 84, 85), (77, 76, 92, 93), (97, 111, 127, 113), (84, 83, 99, 100), (92, 91, 107, 108), (85, 84, 100, 101), (93, 92, 108, 109), (86, 85, 101, 102), (94, 93, 109, 110), (87, 86, 102, 103), (95, 94, 110, 111), (88, 87, 103, 104), (80, 81, 97, 96), (81, 95, 111, 97), (89, 88, 104, 105), (82, 80, 96, 98), (90, 89, 105, 106), (83, 82, 98, 99), (133, 134, 278, 277), (105, 104, 120, 121), (98, 96, 112, 114), (106, 105, 121, 122), (99, 98, 114, 115), (107, 106, 122, 123), (100, 99, 115, 116), (108, 107, 123, 124), (101, 100, 116, 117), (109, 108, 124, 125), (102, 101, 117, 118), (110, 109, 125, 126), (103, 102, 118, 119), (111, 110, 126, 127), (104, 103, 119, 120), (96, 97, 113, 112), (132, 131, 147, 148), (123, 122, 266, 267), (132, 133, 277, 276), (122, 121, 265, 266), (131, 132, 276, 275), (121, 120, 264, 265), (130, 131, 275, 274), (120, 119, 263, 264), (143, 129, 273, 287), (128, 130, 274, 272), (119, 118, 262, 263), (142, 143, 287, 286), (129, 128, 272, 273), (118, 117, 261, 262), (141, 142, 286, 285), (117, 116, 260, 261), (153, 152, 168, 169), (140, 139, 155, 156), (133, 132, 148, 149), (141, 140, 156, 157), (134, 133, 149, 150), (142, 141, 157, 158), (135, 134, 150, 151), (143, 142, 158, 159), (136, 135, 151, 152), (128, 129, 145, 144), (129, 143, 159, 145), (137, 136, 152, 153), (130, 128, 144, 146), (138, 137, 153, 154), (131, 130, 146, 147), (139, 138, 154, 155), (175, 174, 190, 191), (146, 144, 160, 162), (154, 153, 169, 170), (147, 146, 162, 163), (155, 154, 170, 171), (148, 147, 163, 164), (156, 155, 171, 172), (149, 148, 164, 165), (157, 156, 172, 173), (150, 149, 165, 166), (158, 157, 173, 174), (151, 150, 166, 167), (159, 158, 174, 175), (152, 151, 167, 168), (144, 145, 161, 160), (145, 159, 175, 161), (189, 188, 204, 205), (168, 167, 183, 184), (160, 161, 177, 176), (161, 175, 191, 177), (169, 168, 184, 185), (162, 160, 176, 178), (170, 169, 185, 186), (163, 162, 178, 179), (171, 170, 186, 187), (164, 163, 179, 180), (172, 171, 187, 188), (165, 164, 180, 181), (173, 172, 188, 189), (166, 165, 181, 182), (174, 173, 189, 190), (167, 166, 182, 183), (195, 194, 210, 211), (182, 181, 197, 198), (190, 189, 205, 206), (183, 182, 198, 199), (191, 190, 206, 207), (184, 183, 199, 200), (176, 177, 193, 192), (177, 191, 207, 193), (185, 184, 200, 201), (178, 176, 192, 194), (186, 185, 201, 202), (179, 178, 194, 195), (187, 186, 202, 203), (180, 179, 195, 196), (188, 187, 203, 204), (181, 180, 196, 197), (216, 215, 231, 232), (203, 202, 218, 219), (196, 195, 211, 212), (204, 203, 219, 220), (197, 196, 212, 213), (205, 204, 220, 221), (198, 197, 213, 214), (206, 205, 221, 222), (199, 198, 214, 215), (207, 206, 222, 223), (200, 199, 215, 216), (192, 193, 209, 208), (193, 207, 223, 209), (201, 200, 216, 217), (194, 192, 208, 210), (202, 201, 217, 218), (237, 236, 252, 253), (208, 209, 225, 224), (209, 223, 239, 225), (217, 216, 232, 233), (210, 208, 224, 226), (218, 217, 233, 234), (211, 210, 226, 227), (219, 218, 234, 235), (212, 211, 227, 228), (220, 219, 235, 236), (213, 212, 228, 229), (221, 220, 236, 237), (214, 213, 229, 230), (222, 221, 237, 238), (215, 214, 230, 231), (223, 222, 238, 239), (240, 241, 255, 254, 253, 252, 251, 250, 249, 248, 247, 246, 245, 244, 243, 242), (230, 229, 245, 246), (238, 237, 253, 254), (231, 230, 246, 247), (239, 238, 254, 255), (232, 231, 247, 248), (224, 225, 241, 240), (225, 239, 255, 241), (233, 232, 248, 249), (226, 224, 240, 242), (234, 233, 249, 250), (227, 226, 242, 243), (235, 234, 250, 251), (228, 227, 243, 244), (236, 235, 251, 252), (229, 228, 244, 245), (270, 269, 285, 286), (263, 262, 278, 279), (271, 270, 286, 287), (264, 263, 279, 280), (256, 257, 273, 272), (257, 271, 287, 273), (265, 264, 280, 281), (258, 256, 272, 274), (266, 265, 281, 282), (259, 258, 274, 275), (267, 266, 282, 283), (260, 259, 275, 276), (268, 267, 283, 284), (261, 260, 276, 277), (269, 268, 284, 285), (262, 261, 277, 278), (124, 123, 267, 268), (134, 135, 279, 278), (125, 124, 268, 269), (135, 136, 280, 279), (126, 125, 269, 270), (136, 137, 281, 280), (112, 113, 257, 256), (127, 126, 270, 271), (137, 138, 282, 281), (114, 112, 256, 258), (113, 127, 271, 257), (138, 139, 283, 282), (115, 114, 258, 259), (139, 140, 284, 283), (116, 115, 259, 260), (140, 141, 285, 284)])
_uv = me_cylinder.uv_layers.new(name='UVMap')
_uv.uv.foreach_set('vector', [1.0, 0.5, 1.0, 1.0, 0.9375, 1.0, 0.9375, 0.5, 0.9375, 0.5, 0.9375, 1.0, 0.875, 1.0, 0.875, 0.5, 0.875, 0.5, 0.875, 1.0, 0.8125, 1.0, 0.8125, 0.5, 0.8125, 0.5, 0.8125, 1.0, 0.75, 1.0, 0.75, 0.5, 0.75, 0.5, 0.75, 1.0, 0.6875, 1.0, 0.6875, 0.5, 0.6875, 0.5, 0.6875, 1.0, 0.625, 1.0, 0.625, 0.5, 0.625, 0.5, 0.625, 1.0, 0.5625, 1.0, 0.5625, 0.5, 0.5625, 0.5, 0.5625, 1.0, 0.5, 1.0, 0.5, 0.5, 0.5, 0.5, 0.5, 1.0, 0.4375, 1.0, 0.4375, 0.5, 0.4375, 0.5, 0.4375, 1.0, 0.375, 1.0, 0.375, 0.5, 0.375, 0.5, 0.375, 1.0, 0.3125, 1.0, 0.3125, 0.5, 0.3125, 0.5, 0.3125, 1.0, 0.25, 1.0, 0.25, 0.5, 0.25, 0.5, 0.25, 1.0, 0.1875, 1.0, 0.1875, 0.5, 0.1875, 0.5, 0.1875, 1.0, 0.125, 1.0, 0.125, 0.5, 0.6875, 1.0, 0.75, 1.0, 0.75, 1.0, 0.6875, 1.0, 0.125, 0.5, 0.125, 1.0, 0.0625, 1.0, 0.0625, 0.5, 0.0625, 0.5, 0.0625, 1.0, 0.0, 1.0, 0.0, 0.5, 0.75, 0.49, 0.8418, 0.4717, 0.9197, 0.4197, 0.9717, 0.3418, 0.99, 0.25, 0.9717, 0.1582, 0.9197, 0.08029, 0.8418, 0.02827, 0.75, 0.01, 0.6582, 0.02827, 0.5803, 0.08029, 0.5283, 0.1582, 0.51, 0.25, 0.5283, 0.3418, 0.5803, 0.4197, 0.6582, 0.4717, 0.3125, 1.0, 0.375, 1.0, 0.375, 1.0, 0.3125, 1.0, 0.375, 1.0, 0.4375, 1.0, 0.4375, 1.0, 0.375, 1.0, 0.0625, 1.0, 0.125, 1.0, 0.125, 1.0, 0.0625, 1.0, 0.8125, 1.0, 0.875, 1.0, 0.875, 1.0, 0.8125, 1.0, 0.5, 1.0, 0.5625, 1.0, 0.5625, 1.0, 0.5, 1.0, 0.9375, 1.0, 1.0, 1.0, 1.0, 1.0, 0.9375, 1.0, 0.1875, 1.0, 0.25, 1.0, 0.25, 1.0, 0.1875, 1.0, 0.625, 1.0, 0.6875, 1.0, 0.6875, 1.0, 0.625, 1.0, 0.3125, 1.0, 0.375, 1.0, 0.375, 1.0, 0.3125, 1.0, 0.0, 1.0, 0.0625, 1.0, 0.0625, 1.0, 0.0, 1.0, 0.75, 1.0, 0.8125, 1.0, 0.8125, 1.0, 0.75, 1.0, 0.4375, 1.0, 0.5, 1.0, 0.5, 1.0, 0.4375, 1.0, 0.125, 1.0, 0.1875, 1.0, 0.1875, 1.0, 0.125, 1.0, 0.875, 1.0, 0.9375, 1.0, 0.9375, 1.0, 0.875, 1.0, 0.5625, 1.0, 0.625, 1.0, 0.625, 1.0, 0.5625, 1.0, 0.25, 1.0, 0.3125, 1.0, 0.3125, 1.0, 0.25, 1.0, 0.9375, 1.0, 1.0, 1.0, 1.0, 1.0, 0.9375, 1.0, 0.75, 1.0, 0.8125, 1.0, 0.8125, 1.0, 0.75, 1.0, 0.25, 1.0, 0.3125, 1.0, 0.3125, 1.0, 0.25, 1.0, 0.6875, 1.0, 0.75, 1.0, 0.75, 1.0, 0.6875, 1.0, 0.1875, 1.0, 0.25, 1.0, 0.25, 1.0, 0.1875, 1.0, 0.625, 1.0, 0.6875, 1.0, 0.6875, 1.0, 0.625, 1.0, 0.125, 1.0, 0.1875, 1.0, 0.1875, 1.0, 0.125, 1.0, 0.5625, 1.0, 0.625, 1.0, 0.625, 1.0, 0.5625, 1.0, 0.0625, 1.0, 0.125, 1.0, 0.125, 1.0, 0.0625, 1.0, 0.5, 1.0, 0.5625, 1.0, 0.5625, 1.0, 0.5, 1.0, 0.9375, 1.0, 1.0, 1.0, 1.0, 1.0, 0.9375, 1.0, 0.0, 1.0, 0.0625, 1.0, 0.0625, 1.0, 0.0, 1.0, 0.4375, 1.0, 0.5, 1.0, 0.5, 1.0, 0.4375, 1.0, 0.875, 1.0, 0.9375, 1.0, 0.9375, 1.0, 0.875, 1.0, 0.375, 1.0, 0.4375, 1.0, 0.4375, 1.0, 0.375, 1.0, 0.8125, 1.0, 0.875, 1.0, 0.875, 1.0, 0.8125, 1.0, 0.625, 1.0, 0.6875, 1.0, 0.6875, 1.0, 0.625, 1.0, 0.0, 1.0, 0.0625, 1.0, 0.0625, 1.0, 0.0, 1.0, 0.4375, 1.0, 0.5, 1.0, 0.5, 1.0, 0.4375, 1.0, 0.875, 1.0, 0.9375, 1.0, 0.9375, 1.0, 0.875, 1.0, 0.375, 1.0, 0.4375, 1.0, 0.4375, 1.0, 0.375, 1.0, 0.8125, 1.0, 0.875, 1.0, 0.875, 1.0, 0.8125, 1.0, 0.3125, 1.0, 0.375, 1.0, 0.375, 1.0, 0.3125, 1.0, 0.75, 1.0, 0.8125, 1.0, 0.8125, 1.0, 0.75, 1.0, 0.25, 1.0, 0.3125, 1.0, 0.3125, 1.0, 0.25, 1.0, 0.6875, 1.0, 0.75, 1.0, 0.75, 1.0, 0.6875, 1.0, 0.1875, 1.0, 0.25, 1.0, 0.25, 1.0, 0.1875, 1.0, 0.625, 1.0, 0.6875, 1.0, 0.6875, 1.0, 0.625, 1.0, 0.125, 1.0, 0.1875, 1.0, 0.1875, 1.0, 0.125, 1.0, 0.5625, 1.0, 0.625, 1.0, 0.625, 1.0, 0.5625, 1.0, 0.0625, 1.0, 0.125, 1.0, 0.125, 1.0, 0.0625, 1.0, 0.5, 1.0, 0.5625, 1.0, 0.5625, 1.0, 0.5, 1.0, 0.3125, 1.0, 0.375, 1.0, 0.375, 1.0, 0.3125, 1.0, 0.125, 1.0, 0.1875, 1.0, 0.1875, 1.0, 0.125, 1.0, 0.5625, 1.0, 0.625, 1.0, 0.625, 1.0, 0.5625, 1.0, 0.0625, 1.0, 0.125, 1.0, 0.125, 1.0, 0.0625, 1.0, 0.5, 1.0, 0.5625, 1.0, 0.5625, 1.0, 0.5, 1.0, 0.9375, 1.0, 1.0, 1.0, 1.0, 1.0, 0.9375, 1.0, 0.0, 1.0, 0.0625, 1.0, 0.0625, 1.0, 0.0, 1.0, 0.4375, 1.0, 0.5, 1.0, 0.5, 1.0, 0.4375, 1.0, 0.875, 1.0, 0.9375, 1.0, 0.9375, 1.0, 0.875, 1.0, 0.375, 1.0, 0.4375, 1.0, 0.4375, 1.0, 0.375, 1.0, 0.8125, 1.0, 0.875, 1.0, 0.875, 1.0, 0.8125, 1.0, 0.3125, 1.0, 0.375, 1.0, 0.375, 1.0, 0.3125, 1.0, 0.75, 1.0, 0.8125, 1.0, 0.8125, 1.0, 0.75, 1.0, 0.25, 1.0, 0.3125, 1.0, 0.3125, 1.0, 0.25, 1.0, 0.6875, 1.0, 0.75, 1.0, 0.75, 1.0, 0.6875, 1.0, 0.1875, 1.0, 0.25, 1.0, 0.25, 1.0, 0.1875, 1.0, 0.0, 1.0, 0.0625, 1.0, 0.0625, 1.0, 0.0, 1.0, 0.75, 1.0, 0.8125, 1.0, 0.8125, 1.0, 0.75, 1.0, 0.25, 1.0, 0.3125, 1.0, 0.3125, 1.0, 0.25, 1.0, 0.6875, 1.0, 0.75, 1.0, 0.75, 1.0, 0.6875, 1.0, 0.1875, 1.0, 0.25, 1.0, 0.25, 1.0, 0.1875, 1.0, 0.625, 1.0, 0.6875, 1.0, 0.6875, 1.0, 0.625, 1.0, 0.125, 1.0, 0.1875, 1.0, 0.1875, 1.0, 0.125, 1.0, 0.5625, 1.0, 0.625, 1.0, 0.625, 1.0, 0.5625, 1.0, 0.0625, 1.0, 0.125, 1.0, 0.125, 1.0, 0.0625, 1.0, 0.5, 1.0, 0.5625, 1.0, 0.5625, 1.0, 0.5, 1.0, 0.9375, 1.0, 1.0, 1.0, 1.0, 1.0, 0.9375, 1.0, 0.0, 1.0, 0.0625, 1.0, 0.0625, 1.0, 0.0, 1.0, 0.4375, 1.0, 0.5, 1.0, 0.5, 1.0, 0.4375, 1.0, 0.875, 1.0, 0.9375, 1.0, 0.9375, 1.0, 0.875, 1.0, 0.375, 1.0, 0.4375, 1.0, 0.4375, 1.0, 0.375, 1.0, 0.8125, 1.0, 0.875, 1.0, 0.875, 1.0, 0.8125, 1.0, 0.6875, 1.0, 0.625, 1.0, 0.625, 1.0, 0.6875, 1.0, 0.4375, 1.0, 0.5, 1.0, 0.5, 1.0, 0.4375, 1.0, 0.875, 1.0, 0.9375, 1.0, 0.9375, 1.0, 0.875, 1.0, 0.375, 1.0, 0.4375, 1.0, 0.4375, 1.0, 0.375, 1.0, 0.8125, 1.0, 0.875, 1.0, 0.875, 1.0, 0.8125, 1.0, 0.3125, 1.0, 0.375, 1.0, 0.375, 1.0, 0.3125, 1.0, 0.75, 1.0, 0.8125, 1.0, 0.8125, 1.0, 0.75, 1.0, 0.25, 1.0, 0.3125, 1.0, 0.3125, 1.0, 0.25, 1.0, 0.6875, 1.0, 0.75, 1.0, 0.75, 1.0, 0.6875, 1.0, 0.1875, 1.0, 0.25, 1.0, 0.25, 1.0, 0.1875, 1.0, 0.625, 1.0, 0.6875, 1.0, 0.6875, 1.0, 0.625, 1.0, 0.125, 1.0, 0.1875, 1.0, 0.1875, 1.0, 0.125, 1.0, 0.5625, 1.0, 0.625, 1.0, 0.625, 1.0, 0.5625, 1.0, 0.0625, 1.0, 0.125, 1.0, 0.125, 1.0, 0.0625, 1.0, 0.5, 1.0, 0.5625, 1.0, 0.5625, 1.0, 0.5, 1.0, 0.9375, 1.0, 1.0, 1.0, 1.0, 1.0, 0.9375, 1.0, 0.75, 1.0, 0.8125, 1.0, 0.8125, 1.0, 0.75, 1.0, 0.3125, 1.0, 0.375, 1.0, 0.375, 1.0, 0.3125, 1.0, 0.75, 1.0, 0.6875, 1.0, 0.6875, 1.0, 0.75, 1.0, 0.375, 1.0, 0.4375, 1.0, 0.4375, 1.0, 0.375, 1.0, 0.8125, 1.0, 0.75, 1.0, 0.75, 1.0, 0.8125, 1.0, 0.4375, 1.0, 0.5, 1.0, 0.5, 1.0, 0.4375, 1.0, 0.875, 1.0, 0.8125, 1.0, 0.8125, 1.0, 0.875, 1.0, 0.5, 1.0, 0.5625, 1.0, 0.5625, 1.0, 0.5, 1.0, 0.0625, 1.0, 0.0, 1.0, 0.0, 1.0, 0.0625, 1.0, 0.9375, 1.0, 0.875, 1.0, 0.875, 1.0, 0.9375, 1.0, 0.5625, 1.0, 0.625, 1.0, 0.625, 1.0, 0.5625, 1.0, 0.125, 1.0, 0.0625, 1.0, 0.0625, 1.0, 0.125, 1.0, 1.0, 1.0, 0.9375, 1.0, 0.9375, 1.0, 1.0, 1.0, 0.625, 1.0, 0.6875, 1.0, 0.6875, 1.0, 0.625, 1.0, 0.1875, 1.0, 0.125, 1.0, 0.125, 1.0, 0.1875, 1.0, 0.6875, 1.0, 0.75, 1.0, 0.75, 1.0, 0.6875, 1.0, 0.4375, 1.0, 0.5, 1.0, 0.5, 1.0, 0.4375, 1.0, 0.25, 1.0, 0.3125, 1.0, 0.3125, 1.0, 0.25, 1.0, 0.6875, 1.0, 0.75, 1.0, 0.75, 1.0, 0.6875, 1.0, 0.1875, 1.0, 0.25, 1.0, 0.25, 1.0, 0.1875, 1.0, 0.625, 1.0, 0.6875, 1.0, 0.6875, 1.0, 0.625, 1.0, 0.125, 1.0, 0.1875, 1.0, 0.1875, 1.0, 0.125, 1.0, 0.5625, 1.0, 0.625, 1.0, 0.625, 1.0, 0.5625, 1.0, 0.0625, 1.0, 0.125, 1.0, 0.125, 1.0, 0.0625, 1.0, 0.5, 1.0, 0.5625, 1.0, 0.5625, 1.0, 0.5, 1.0, 0.9375, 1.0, 1.0, 1.0, 1.0, 1.0, 0.9375, 1.0, 0.0, 1.0, 0.0625, 1.0, 0.0625, 1.0, 0.0, 1.0, 0.4375, 1.0, 0.5, 1.0, 0.5, 1.0, 0.4375, 1.0, 0.875, 1.0, 0.9375, 1.0, 0.9375, 1.0, 0.875, 1.0, 0.375, 1.0, 0.4375, 1.0, 0.4375, 1.0, 0.375, 1.0, 0.8125, 1.0, 0.875, 1.0, 0.875, 1.0, 0.8125, 1.0, 0.3125, 1.0, 0.375, 1.0, 0.375, 1.0, 0.3125, 1.0, 0.0625, 1.0, 0.125, 1.0, 0.125, 1.0, 0.0625, 1.0, 0.875, 1.0, 0.9375, 1.0, 0.9375, 1.0, 0.875, 1.0, 0.375, 1.0, 0.4375, 1.0, 0.4375, 1.0, 0.375, 1.0, 0.8125, 1.0, 0.875, 1.0, 0.875, 1.0, 0.8125, 1.0, 0.3125, 1.0, 0.375, 1.0, 0.375, 1.0, 0.3125, 1.0, 0.75, 1.0, 0.8125, 1.0, 0.8125, 1.0, 0.75, 1.0, 0.25, 1.0, 0.3125, 1.0, 0.3125, 1.0, 0.25, 1.0, 0.6875, 1.0, 0.75, 1.0, 0.75, 1.0, 0.6875, 1.0, 0.1875, 1.0, 0.25, 1.0, 0.25, 1.0, 0.1875, 1.0, 0.625, 1.0, 0.6875, 1.0, 0.6875, 1.0, 0.625, 1.0, 0.125, 1.0, 0.1875, 1.0, 0.1875, 1.0, 0.125, 1.0, 0.5625, 1.0, 0.625, 1.0, 0.625, 1.0, 0.5625, 1.0, 0.0625, 1.0, 0.125, 1.0, 0.125, 1.0, 0.0625, 1.0, 0.5, 1.0, 0.5625, 1.0, 0.5625, 1.0, 0.5, 1.0, 0.9375, 1.0, 1.0, 1.0, 1.0, 1.0, 0.9375, 1.0, 0.0, 1.0, 0.0625, 1.0, 0.0625, 1.0, 0.0, 1.0, 0.1875, 1.0, 0.25, 1.0, 0.25, 1.0, 0.1875, 1.0, 0.5, 1.0, 0.5625, 1.0, 0.5625, 1.0, 0.5, 1.0, 0.9375, 1.0, 1.0, 1.0, 1.0, 1.0, 0.9375, 1.0, 0.0, 1.0, 0.0625, 1.0, 0.0625, 1.0, 0.0, 1.0, 0.4375, 1.0, 0.5, 1.0, 0.5, 1.0, 0.4375, 1.0, 0.875, 1.0, 0.9375, 1.0, 0.9375, 1.0, 0.875, 1.0, 0.375, 1.0, 0.4375, 1.0, 0.4375, 1.0, 0.375, 1.0, 0.8125, 1.0, 0.875, 1.0, 0.875, 1.0, 0.8125, 1.0, 0.3125, 1.0, 0.375, 1.0, 0.375, 1.0, 0.3125, 1.0, 0.75, 1.0, 0.8125, 1.0, 0.8125, 1.0, 0.75, 1.0, 0.25, 1.0, 0.3125, 1.0, 0.3125, 1.0, 0.25, 1.0, 0.6875, 1.0, 0.75, 1.0, 0.75, 1.0, 0.6875, 1.0, 0.1875, 1.0, 0.25, 1.0, 0.25, 1.0, 0.1875, 1.0, 0.625, 1.0, 0.6875, 1.0, 0.6875, 1.0, 0.625, 1.0, 0.125, 1.0, 0.1875, 1.0, 0.1875, 1.0, 0.125, 1.0, 0.5625, 1.0, 0.625, 1.0, 0.625, 1.0, 0.5625, 1.0, 0.8125, 1.0, 0.875, 1.0, 0.875, 1.0, 0.8125, 1.0, 0.625, 1.0, 0.6875, 1.0, 0.6875, 1.0, 0.625, 1.0, 0.125, 1.0, 0.1875, 1.0, 0.1875, 1.0, 0.125, 1.0, 0.5625, 1.0, 0.625, 1.0, 0.625, 1.0, 0.5625, 1.0, 0.0625, 1.0, 0.125, 1.0, 0.125, 1.0, 0.0625, 1.0, 0.5, 1.0, 0.5625, 1.0, 0.5625, 1.0, 0.5, 1.0, 0.9375, 1.0, 1.0, 1.0, 1.0, 1.0, 0.9375, 1.0, 0.0, 1.0, 0.0625, 1.0, 0.0625, 1.0, 0.0, 1.0, 0.4375, 1.0, 0.5, 1.0, 0.5, 1.0, 0.4375, 1.0, 0.875, 1.0, 0.9375, 1.0, 0.9375, 1.0, 0.875, 1.0, 0.375, 1.0, 0.4375, 1.0, 0.4375, 1.0, 0.375, 1.0, 0.8125, 1.0, 0.875, 1.0, 0.875, 1.0, 0.8125, 1.0, 0.3125, 1.0, 0.375, 1.0, 0.375, 1.0, 0.3125, 1.0, 0.75, 1.0, 0.8125, 1.0, 0.8125, 1.0, 0.75, 1.0, 0.25, 1.0, 0.3125, 1.0, 0.3125, 1.0, 0.25, 1.0, 0.6875, 1.0, 0.75, 1.0, 0.75, 1.0, 0.6875, 1.0, 0.5, 1.0, 0.5625, 1.0, 0.5625, 1.0, 0.5, 1.0, 0.3125, 1.0, 0.375, 1.0, 0.375, 1.0, 0.3125, 1.0, 0.75, 1.0, 0.8125, 1.0, 0.8125, 1.0, 0.75, 1.0, 0.25, 1.0, 0.3125, 1.0, 0.3125, 1.0, 0.25, 1.0, 0.6875, 1.0, 0.75, 1.0, 0.75, 1.0, 0.6875, 1.0, 0.1875, 1.0, 0.25, 1.0, 0.25, 1.0, 0.1875, 1.0, 0.625, 1.0, 0.6875, 1.0, 0.6875, 1.0, 0.625, 1.0, 0.125, 1.0, 0.1875, 1.0, 0.1875, 1.0, 0.125, 1.0, 0.5625, 1.0, 0.625, 1.0, 0.625, 1.0, 0.5625, 1.0, 0.0625, 1.0, 0.125, 1.0, 0.125, 1.0, 0.0625, 1.0, 0.5, 1.0, 0.5625, 1.0, 0.5625, 1.0, 0.5, 1.0, 0.9375, 1.0, 1.0, 1.0, 1.0, 1.0, 0.9375, 1.0, 0.0, 1.0, 0.0625, 1.0, 0.0625, 1.0, 0.0, 1.0, 0.4375, 1.0, 0.5, 1.0, 0.5, 1.0, 0.4375, 1.0, 0.875, 1.0, 0.9375, 1.0, 0.9375, 1.0, 0.875, 1.0, 0.375, 1.0, 0.4375, 1.0, 0.4375, 1.0, 0.375, 1.0, 0.1875, 1.0, 0.25, 1.0, 0.25, 1.0, 0.1875, 1.0, 0.9375, 1.0, 1.0, 1.0, 1.0, 1.0, 0.9375, 1.0, 0.0, 1.0, 0.0625, 1.0, 0.0625, 1.0, 0.0, 1.0, 0.4375, 1.0, 0.5, 1.0, 0.5, 1.0, 0.4375, 1.0, 0.875, 1.0, 0.9375, 1.0, 0.9375, 1.0, 0.875, 1.0, 0.375, 1.0, 0.4375, 1.0, 0.4375, 1.0, 0.375, 1.0, 0.8125, 1.0, 0.875, 1.0, 0.875, 1.0, 0.8125, 1.0, 0.3125, 1.0, 0.375, 1.0, 0.375, 1.0, 0.3125, 1.0, 0.75, 1.0, 0.8125, 1.0, 0.8125, 1.0, 0.75, 1.0, 0.25, 1.0, 0.3125, 1.0, 0.3125, 1.0, 0.25, 1.0, 0.6875, 1.0, 0.75, 1.0, 0.75, 1.0, 0.6875, 1.0, 0.1875, 1.0, 0.25, 1.0, 0.25, 1.0, 0.1875, 1.0, 0.625, 1.0, 0.6875, 1.0, 0.6875, 1.0, 0.625, 1.0, 0.125, 1.0, 0.1875, 1.0, 0.1875, 1.0, 0.125, 1.0, 0.5625, 1.0, 0.625, 1.0, 0.625, 1.0, 0.5625, 1.0, 0.0625, 1.0, 0.125, 1.0, 0.125, 1.0, 0.0625, 1.0, 0.3418, 0.4717, 0.25, 0.49, 0.1582, 0.4717, 0.08029, 0.4197, 0.02827, 0.3418, 0.01, 0.25, 0.02827, 0.1582, 0.08029, 0.08029, 0.1582, 0.02827, 0.25, 0.01, 0.3418, 0.02827, 0.4197, 0.08029, 0.4717, 0.1582, 0.49, 0.25, 0.4717, 0.3418, 0.4197, 0.4197, 0.625, 1.0, 0.6875, 1.0, 0.6875, 1.0, 0.625, 1.0, 0.125, 1.0, 0.1875, 1.0, 0.1875, 1.0, 0.125, 1.0, 0.5625, 1.0, 0.625, 1.0, 0.625, 1.0, 0.5625, 1.0, 0.0625, 1.0, 0.125, 1.0, 0.125, 1.0, 0.0625, 1.0, 0.5, 1.0, 0.5625, 1.0, 0.5625, 1.0, 0.5, 1.0, 0.9375, 1.0, 1.0, 1.0, 1.0, 1.0, 0.9375, 1.0, 0.0, 1.0, 0.0625, 1.0, 0.0625, 1.0, 0.0, 1.0, 0.4375, 1.0, 0.5, 1.0, 0.5, 1.0, 0.4375, 1.0, 0.875, 1.0, 0.9375, 1.0, 0.9375, 1.0, 0.875, 1.0, 0.375, 1.0, 0.4375, 1.0, 0.4375, 1.0, 0.375, 1.0, 0.8125, 1.0, 0.875, 1.0, 0.875, 1.0, 0.8125, 1.0, 0.3125, 1.0, 0.375, 1.0, 0.375, 1.0, 0.3125, 1.0, 0.75, 1.0, 0.8125, 1.0, 0.8125, 1.0, 0.75, 1.0, 0.25, 1.0, 0.3125, 1.0, 0.3125, 1.0, 0.25, 1.0, 0.6875, 1.0, 0.75, 1.0, 0.75, 1.0, 0.6875, 1.0, 0.125, 1.0, 0.1875, 1.0, 0.1875, 1.0, 0.125, 1.0, 0.5625, 1.0, 0.625, 1.0, 0.625, 1.0, 0.5625, 1.0, 0.0625, 1.0, 0.125, 1.0, 0.125, 1.0, 0.0625, 1.0, 0.5, 1.0, 0.5625, 1.0, 0.5625, 1.0, 0.5, 1.0, 0.9375, 1.0, 1.0, 1.0, 1.0, 1.0, 0.9375, 1.0, 0.0, 1.0, 0.0625, 1.0, 0.0625, 1.0, 0.0, 1.0, 0.4375, 1.0, 0.5, 1.0, 0.5, 1.0, 0.4375, 1.0, 0.875, 1.0, 0.9375, 1.0, 0.9375, 1.0, 0.875, 1.0, 0.375, 1.0, 0.4375, 1.0, 0.4375, 1.0, 0.375, 1.0, 0.8125, 1.0, 0.875, 1.0, 0.875, 1.0, 0.8125, 1.0, 0.3125, 1.0, 0.375, 1.0, 0.375, 1.0, 0.3125, 1.0, 0.75, 1.0, 0.8125, 1.0, 0.8125, 1.0, 0.75, 1.0, 0.25, 1.0, 0.3125, 1.0, 0.3125, 1.0, 0.25, 1.0, 0.6875, 1.0, 0.75, 1.0, 0.75, 1.0, 0.6875, 1.0, 0.1875, 1.0, 0.25, 1.0, 0.25, 1.0, 0.1875, 1.0, 0.625, 1.0, 0.6875, 1.0, 0.6875, 1.0, 0.625, 1.0, 0.25, 1.0, 0.3125, 1.0, 0.3125, 1.0, 0.25, 1.0, 0.625, 1.0, 0.5625, 1.0, 0.5625, 1.0, 0.625, 1.0, 0.1875, 1.0, 0.25, 1.0, 0.25, 1.0, 0.1875, 1.0, 0.5625, 1.0, 0.5, 1.0, 0.5, 1.0, 0.5625, 1.0, 0.125, 1.0, 0.1875, 1.0, 0.1875, 1.0, 0.125, 1.0, 0.5, 1.0, 0.4375, 1.0, 0.4375, 1.0, 0.5, 1.0, 0.9375, 1.0, 1.0, 1.0, 1.0, 1.0, 0.9375, 1.0, 0.0625, 1.0, 0.125, 1.0, 0.125, 1.0, 0.0625, 1.0, 0.4375, 1.0, 0.375, 1.0, 0.375, 1.0, 0.4375, 1.0, 0.875, 1.0, 0.9375, 1.0, 0.9375, 1.0, 0.875, 1.0, 0.0, 1.0, 0.0625, 1.0, 0.0625, 1.0, 0.0, 1.0, 0.375, 1.0, 0.3125, 1.0, 0.3125, 1.0, 0.375, 1.0, 0.8125, 1.0, 0.875, 1.0, 0.875, 1.0, 0.8125, 1.0, 0.3125, 1.0, 0.25, 1.0, 0.25, 1.0, 0.3125, 1.0, 0.75, 1.0, 0.8125, 1.0, 0.8125, 1.0, 0.75, 1.0, 0.25, 1.0, 0.1875, 1.0, 0.1875, 1.0, 0.25, 1.0])
me_cylinder.update()
me_icosphere = bpy.data.meshes.new('Icosphere')
me_icosphere.from_pydata([(1.703, 1.849, 3.619), (0.4552, 6.28, -0.1838), (1.717, 6.785, -0.3663), (-0.249, 4.06, 3.524), (0.8552, 5.908, 1.861), (0.4185, -0.3183, 3.469), (-2.288, -1.272, 2.775), (-0.04042, 4.644, 2.481), (-1.442, 3.134, 3.01), (-1.469, 2.298, 1.565), (-1.423, -2.022, 2.231), (0.1605, 6.69, 1.815), (-0.2799, -2.169, 3.461), (-2.167, -2.255, -0.4805), (-5.43, 0.3532, 0.06851), (-1.031, 2.319, 3.446), (-1.08, 4.332, -0.1882), (3.133, 2.842, 2.253), (-6.338, 1.995, 1.829), (1.232, 4.784, 2.395), (2.793, -1.372, 2.996), (3.395, 0.5343, 3.106), (2.583, 3.93, 1.967), (0.101, -3.35, 0.1734), (-5.567, 4.645, 1.44), (-5.175, 0.7786, 0.8059), (-3.416, 6.389, 0.6947), (-3.112, 6.31, -0.03968), (-5.186, 4.349, -0.5425), (-6.302, 0.7204, 0.09466), (-6.294, 3.166, 2.039), (-7.138, 3.343, 0.8888), (-6.794, 6.17, 0.2034), (-6.846, 2.067, -1.417), (0.5084, 4.037, -0.2741), (-1.35, 5.679, -0.4005), (-2.164, 4.904, -0.8215), (-4.452, 5.115, 1.529), (-3.12, 4.682, -0.4972), (-1.217, 4.474, 1.133), (-4.329, 5.8, 1.081), (-4.813, 6.474, 0.2371), (-0.15, 3.263, -1.001), (-1.379, 0.8157, 3.524), (3.838, 3.458, 0.1198), (1.694, 3.483, -0.1554), (-1.912, -0.7104, 3.291), (3.817, 4.833, 0.8234), (2.913, 6.368, 1.255), (1.662, 6.537, 1.689), (-1.431, -1.619, 3.498), (2.929, 4.929, -0.2025), (0.3455, 7.507, 1.193), (2.144, 7.489, 0.7101), (1.205, 7.502, 0.6902), (2.607, 6.638, -0.01156), (0.2433, 7.548, 0.4682), (0.8308, 6.988, -0.3858), (-0.3525, 5.242, 1.505), (-0.03609, -2.851, 2.356), (0.7074, 5.475, 2.341), (1.86, 5.553, 1.956), (3.14, 6.398, 0.622), (-0.926, 7.025, 0.5785), (3.689, 5.388, 0.2137), (1.639, -2.329, 3.133), (-2.096, 6.005, 0.8791), (-2.303, 0.3876, 3.112), (-8.652, 3.958, 1.796), (-6.244, 6.498, 0.6265), (-4.958, 5.937, -0.0358), (-6.174, 3.212, -0.8488), (-6.095, 6.567, 0.08673), (-8.176, 2.142, -0.921), (-4.811, 2.778, -1.276), (-4.832, 2.564, -1.177), (-5.01, 0.4902, -0.4194), (-7.136, 0.7699, 0.4308), (-9.353, 4.347, 1.468), (-8.651, 5.618, 0.1822), (-7.492, 4.716, 0.03778), (-6.157, 4.173, -0.4807), (-9.709, 2.163, 1.639), (-9.545, 3.46, -0.08233), (-7.687, 3.828, 0.3448), (-7.665, 3.077, -0.4188), (-9.205, 1.802, -0.1945), (-6.997, 1.204, 1.77), (-8.382, 0.8249, 0.02183), (-7.431, 5.113, 1.726), (-8.546, 4.441, 0.4062), (-5.776, 1.811, 1.171), (-9.492, 4.285, 0.113), (-8.929, 1.531, 1.662), (-6.42, 5.517, 1.208), (-7.894, 1.763, 1.782), (-7.014, 4.113, 1.866), (-7.129, 2.418, 1.816), (-5.088, 1.61, -0.8778), (-2.719, -2.041, 1.452), (0.7881, 2.206, -1.014), (-2.22, 3.114, -0.2266), (2.512, -0.642, -0.3687), (-1.447, 2.736, 1.153), (-5.515, 2.482, -0.8615), (-2.135, 0.1087, 1.434), (-3.861, 2.123, -0.3777), (-3.805, 0.9822, 1.459), (-4.957, 2.399, 1.211), (-1.609, 6.382, -0.1394), (-3.268, 2.277, -0.3549), (-3.77, -0.9251, 0.04729), (2.377, 1.254, 3.385), (2.162, 4.127, 3.232), (4.007, 0.16, -0.05567), (4.325, 0.1079, 0.5541), (-4.074, 5.616, -0.8328), (-5.007, -0.7472, 0.8948), (-4.975, -0.4025, -0.2474), (-3.991, 1.227, -0.6154), (-1.951, -0.2833, -0.3976), (-2.367, -1.115, 1.77), (-1.104, -2.866, 0.2715), (3.566, 1.075, -0.2937), (-1.527, 1.0, -0.6245), (-3.801, -1.643, 0.8894), (1.237, 0.8846, -0.6286), (-0.7561, -0.7364, 3.182), (-3.543, 2.44, 1.03), (-2.307, 0.7218, 1.537), (-1.719, 3.664, -0.4339), (-4.944, 3.522, -0.7378), (-3.75, 3.26, -0.621), (-3.804, -0.6594, 1.738), (-0.9901, 3.047, -1.093), (-2.857, 4.047, 1.389), (-0.2691, 1.555, -0.7572), (-1.578, -3.26, 1.98), (0.7101, -2.79, -0.1913), (-2.675, 1.884, 0.6751), (-4.106, 3.333, 1.07), (2.325, -0.3357, 3.72), (1.458, 0.7142, -0.7316), (-2.837, -2.728, 0.2411), (-1.881, -3.384, 1.235), (4.103, 3.189, 0.7664), (1.745, -1.241, 3.458), (4.163, 1.898, 1.892), (-1.79, 1.526, 3.015), (2.161, -3.151, 1.285), (-1.157, -1.181, -0.8736), (3.959, -1.083, 1.199), (1.186, -0.981, -0.896), (-0.2627, -0.151, -1.402), (2.32, -2.705, 0.2997), (-0.1765, -2.239, -0.7887), (-0.3591, -3.586, 1.631)], [], [(50, 127, 46), (50, 12, 127), (63, 52, 56), (52, 54, 56), (66, 63, 109), (63, 66, 58), (53, 54, 49), (3, 19, 7), (7, 9, 8), (41, 70, 72), (26, 27, 41), (28, 81, 70), (26, 40, 66), (89, 96, 94), (32, 69, 72), (70, 32, 72), (80, 90, 79), (95, 97, 68), (71, 31, 81), (37, 40, 69), (69, 40, 41), (69, 89, 94), (68, 82, 95), (81, 80, 32), (90, 84, 85), (93, 77, 95), (80, 79, 32), (79, 89, 69), (116, 38, 28), (88, 33, 29), (132, 110, 75), (74, 106, 98), (75, 74, 104), (84, 80, 31), (92, 82, 78), (90, 80, 84), (71, 85, 31), (79, 92, 78), (92, 79, 90), (90, 85, 83), (68, 89, 78), (86, 88, 82), (82, 83, 86), (90, 83, 92), (33, 73, 71), (73, 83, 85), (87, 18, 95), (76, 14, 29), (77, 91, 87), (96, 68, 97), (96, 24, 94), (73, 88, 86), (68, 78, 82), (88, 73, 33), (73, 86, 83), (88, 93, 82), (37, 69, 94), (80, 81, 31), (77, 93, 88), (96, 97, 30), (96, 89, 68), (18, 87, 91), (24, 96, 30), (79, 78, 89), (95, 82, 93), (3, 113, 19), (15, 8, 148), (13, 155, 122), (55, 64, 51), (108, 128, 140), (56, 109, 63), (48, 49, 61), (7, 58, 103), (128, 139, 135), (129, 107, 133), (57, 56, 54), (67, 148, 129), (64, 145, 44), (101, 130, 134), (104, 74, 98), (112, 141, 21), (43, 0, 15), (55, 51, 2), (75, 106, 74), (56, 1, 109), (133, 107, 25), (67, 6, 46), (10, 50, 6), (55, 62, 64), (147, 115, 145), (3, 7, 8), (47, 64, 48), (10, 12, 50), (121, 6, 67), (5, 43, 127), (123, 114, 102), (16, 34, 42), (22, 47, 61), (27, 109, 36), (114, 115, 154), (146, 5, 12), (129, 148, 9), (139, 39, 135), (34, 1, 2), (57, 1, 56), (129, 105, 67), (22, 113, 17), (140, 128, 135), (103, 9, 7), (62, 53, 48), (9, 148, 8), (57, 54, 2), (42, 134, 16), (65, 146, 12), (12, 5, 127), (55, 53, 62), (44, 145, 115), (112, 113, 0), (123, 142, 126), (17, 112, 21), (117, 25, 14), (155, 152, 138), (10, 59, 12), (129, 133, 105), (24, 140, 37), (108, 25, 107), (18, 108, 30), (97, 18, 30), (25, 29, 14), (33, 104, 98), (107, 128, 108), (28, 38, 131), (116, 28, 70), (41, 27, 116), (29, 98, 76), (111, 120, 13), (99, 10, 121), (118, 14, 76), (110, 119, 106), (106, 75, 110), (117, 133, 25), (120, 111, 118), (139, 107, 129), (129, 9, 139), (132, 75, 131), (11, 58, 4), (36, 109, 35), (41, 116, 70), (118, 111, 125), (149, 59, 156), (43, 5, 0), (142, 123, 102), (65, 20, 146), (151, 21, 20), (23, 138, 154), (48, 64, 62), (15, 3, 8), (35, 16, 36), (22, 61, 19), (141, 112, 5), (60, 19, 61), (123, 126, 45), (117, 14, 118), (119, 110, 120), (133, 117, 99), (118, 119, 120), (69, 41, 72), (119, 76, 98), (98, 106, 119), (99, 121, 133), (27, 36, 38), (39, 139, 103), (27, 38, 116), (33, 98, 29), (25, 108, 91), (135, 37, 140), (75, 104, 131), (119, 118, 76), (29, 25, 91), (104, 71, 28), (81, 28, 71), (91, 108, 18), (140, 24, 108), (73, 85, 71), (104, 28, 131), (40, 37, 135), (117, 125, 99), (117, 118, 125), (112, 0, 5), (105, 133, 121), (0, 3, 15), (43, 67, 46), (151, 147, 21), (115, 147, 151), (151, 20, 149), (149, 23, 154), (141, 20, 21), (115, 123, 44), (22, 19, 113), (17, 21, 147), (43, 15, 148), (77, 87, 95), (94, 24, 37), (41, 40, 26), (91, 77, 29), (33, 71, 104), (18, 97, 95), (82, 92, 83), (30, 108, 24), (85, 84, 31), (79, 69, 32), (32, 70, 81), (130, 38, 36), (26, 109, 27), (135, 66, 40), (77, 88, 29), (131, 38, 132), (125, 144, 99), (45, 100, 34), (58, 11, 63), (7, 60, 58), (53, 49, 48), (60, 7, 19), (35, 109, 1), (10, 6, 121), (48, 61, 47), (44, 45, 51), (113, 112, 17), (34, 51, 45), (127, 43, 46), (6, 50, 46), (43, 148, 67), (60, 4, 58), (16, 130, 36), (54, 53, 2), (61, 4, 60), (34, 2, 51), (64, 47, 145), (44, 51, 64), (145, 47, 22), (20, 141, 146), (2, 53, 55), (49, 54, 52), (11, 52, 63), (4, 52, 11), (49, 52, 4), (61, 49, 4), (57, 2, 1), (16, 35, 1), (66, 109, 26), (1, 34, 16), (66, 39, 58), (100, 45, 126), (101, 124, 110), (149, 65, 59), (154, 138, 152), (111, 13, 143), (67, 105, 121), (125, 111, 143), (151, 149, 154), (44, 123, 45), (143, 122, 144), (38, 130, 101), (142, 152, 153), (23, 149, 156), (20, 65, 149), (110, 124, 120), (13, 120, 150), (13, 150, 155), (132, 101, 110), (137, 99, 144), (137, 10, 99), (66, 135, 39), (144, 122, 156), (137, 156, 59), (137, 59, 10), (146, 141, 5), (39, 103, 58), (156, 137, 144), (122, 155, 23), (34, 100, 42), (38, 101, 132), (3, 0, 113), (136, 134, 42), (152, 102, 154), (153, 126, 142), (139, 128, 107), (156, 122, 23), (122, 143, 13), (151, 154, 115), (22, 17, 145), (102, 114, 154), (153, 136, 126), (59, 65, 12), (143, 144, 125), (23, 155, 138), (123, 115, 114), (102, 152, 142), (136, 42, 100), (152, 155, 153), (134, 130, 16), (147, 145, 17), (134, 136, 101), (150, 153, 155), (139, 9, 103), (120, 124, 153), (136, 153, 124), (153, 150, 120), (101, 136, 124), (100, 126, 136)])
_uv = me_icosphere.uv_layers.new(name='UVMap')
_uv.uv.foreach_set('vector', [0.0, 0.0, 0.0, 0.0, 0.0, 0.0, 0.0, 0.0, 0.0, 0.0, 0.0, 0.0, 0.0, 0.0, 0.0, 0.0, 0.0, 0.0, 0.0, 0.0, 0.0, 0.0, 0.0, 0.0, 0.0, 0.0, 0.0, 0.0, 0.0, 0.0, 0.0, 0.0, 0.0, 0.0, 0.0, 0.0, 0.0, 0.0, 0.0, 0.0, 0.0, 0.0, 0.0, 0.0, 0.0, 0.0, 0.0, 0.0, 0.0, 0.0, 0.0, 0.0, 0.0, 0.0, 0.0, 0.0, 0.0, 0.0, 0.0, 0.0, 0.0, 0.0, 0.0, 0.0, 0.0, 0.0, 0.0, 0.0, 0.0, 0.0, 0.0, 0.0, 0.0, 0.0, 0.0, 0.0, 0.0, 0.0, 0.0, 0.0, 0.0, 0.0, 0.0, 0.0, 0.0, 0.0, 0.0, 0.0, 0.0, 0.0, 0.0, 0.0, 0.0, 0.0, 0.0, 0.0, 0.0, 0.0, 0.0, 0.0, 0.0, 0.0, 0.0, 0.0, 0.0, 0.0, 0.0, 0.0, 0.0, 0.0, 0.0, 0.0, 0.0, 0.0, 0.0, 0.0, 0.0, 0.0, 0.0, 0.0, 0.0, 0.0, 0.0, 0.0, 0.0, 0.0, 0.0, 0.0, 0.0, 0.0, 0.0, 0.0, 0.0, 0.0, 0.0, 0.0, 0.0, 0.0, 0.0, 0.0, 0.0, 0.0, 0.0, 0.0, 0.0, 0.0, 0.0, 0.0, 0.0, 0.0, 0.0, 0.0, 0.0, 0.0, 0.0, 0.0, 0.0, 0.0, 0.0, 0.0, 0.0, 0.0, 0.0, 0.0, 0.0, 0.0, 0.0, 0.0, 0.0, 0.0, 0.0, 0.0, 0.0, 0.0, 0.0, 0.0, 0.0, 0.0, 0.0, 0.0, 0.0, 0.0, 0.0, 0.0, 0.0, 0.0, 0.0, 0.0, 0.0, 0.0, 0.0, 0.0, 0.0, 0.0, 0.0, 0.0, 0.0, 0.0, 0.0, 0.0, 0.0, 0.0, 0.0, 0.0, 0.0, 0.0, 0.0, 0.0, 0.0, 0.0, 0.0, 0.0, 0.0, 0.0, 0.0, 0.0, 0.0, 0.0, 0.0, 0.0, 0.0, 0.0, 0.0, 0.0, 0.0, 0.0, 0.0, 0.0, 0.0, 0.0, 0.0, 0.0, 0.0, 0.0, 0.0, 0.0, 0.0, 0.0, 0.0, 0.0, 0.0, 0.0, 0.0, 0.0, 0.0, 0.0, 0.0, 0.0, 0.0, 0.0, 0.0, 0.0, 0.0, 0.0, 0.0, 0.0, 0.0, 0.0, 0.0, 0.0, 0.0, 0.0, 0.0, 0.0, 0.0, 0.0, 0.0, 0.0, 0.0, 0.0, 0.0, 0.0, 0.0, 0.0, 0.0, 0.0, 0.0, 0.0, 0.0, 0.0, 0.0, 0.0, 0.0, 0.0, 0.0, 0.0, 0.0, 0.0, 0.0, 0.0, 0.0, 0.0, 0.0, 0.0, 0.0, 0.0, 0.0, 0.0, 0.0, 0.0, 0.0, 0.0, 0.0, 0.0, 0.0, 0.0, 0.0, 0.0, 0.0, 0.0, 0.0, 0.0, 0.0, 0.0, 0.0, 0.0, 0.0, 0.0, 0.0, 0.0, 0.0, 0.0, 0.0, 0.0, 0.0, 0.0, 0.0, 0.0, 0.0, 0.0, 0.0, 0.0, 0.0, 0.0, 0.0, 0.0, 0.0, 0.0, 0.0, 0.0, 0.0, 0.0, 0.0, 0.0, 0.0, 0.0, 0.0, 0.0, 0.0, 0.0, 0.0, 0.0, 0.0, 0.0, 0.0, 0.0, 0.0, 0.0, 0.0, 0.0, 0.0, 0.0, 0.0, 0.0, 0.0, 0.0, 0.0, 0.0, 0.0, 0.0, 0.0, 0.0, 0.0, 0.0, 0.0, 0.0, 0.0, 0.0, 0.0, 0.0, 0.0, 0.0, 0.0, 0.0, 0.0, 0.0, 0.0, 0.0, 0.0, 0.0, 0.0, 0.0, 0.0, 0.0, 0.0, 0.0, 0.0, 0.0, 0.0, 0.0, 0.0, 0.0, 0.0, 0.0, 0.0, 0.0, 0.0, 0.0, 0.0, 0.0, 0.0, 0.0, 0.0, 0.0, 0.0, 0.0, 0.0, 0.0, 0.0, 0.0, 0.0, 0.0, 0.0, 0.0, 0.0, 0.0, 0.0, 0.0, 0.0, 0.0, 0.0, 0.0, 0.0, 0.0, 0.0, 0.0, 0.0, 0.0, 0.0, 0.0, 0.0, 0.0, 0.0, 0.0, 0.0, 0.0, 0.0, 0.0, 0.0, 0.0, 0.0, 0.0, 0.0, 0.0, 0.0, 0.0, 0.0, 0.0, 0.0, 0.0, 0.0, 0.0, 0.0, 0.0, 0.0, 0.0, 0.0, 0.0, 0.0, 0.0, 0.0, 0.0, 0.0, 0.0, 0.0, 0.0, 0.0, 0.0, 0.0, 0.0, 0.0, 0.0, 0.0, 0.0, 0.0, 0.0, 0.0, 0.0, 0.0, 0.0, 0.0, 0.0, 0.0, 0.0, 0.0, 0.0, 0.0, 0.0, 0.0, 0.0, 0.0, 0.0, 0.0, 0.0, 0.0, 0.0, 0.0, 0.0, 0.0, 0.0, 0.0, 0.0, 0.0, 0.0, 0.0, 0.0, 0.0, 0.0, 0.0, 0.0, 0.0, 0.0, 0.0, 0.0, 0.0, 0.0, 0.0, 0.0, 0.0, 0.0, 0.0, 0.0, 0.0, 0.0, 0.0, 0.0, 0.0, 0.0, 0.0, 0.0, 0.0, 0.0, 0.0, 0.0, 0.0, 0.0, 0.0, 0.0, 0.0, 0.0, 0.0, 0.0, 0.0, 0.0, 0.0, 0.0, 0.0, 0.0, 0.0, 0.0, 0.0, 0.0, 0.0, 0.0, 0.0, 0.0, 0.0, 0.0, 0.0, 0.0, 0.0, 0.0, 0.0, 0.0, 0.0, 0.0, 0.0, 0.0, 0.0, 0.0, 0.0, 0.0, 0.0, 0.0, 0.0, 0.0, 0.0, 0.0, 0.0, 0.0, 0.0, 0.0, 0.0, 0.0, 0.0, 0.0, 0.0, 0.0, 0.0, 0.0, 0.0, 0.0, 0.0, 0.0, 0.0, 0.0, 0.0, 0.0, 0.0, 0.0, 0.0, 0.0, 0.0, 0.0, 0.0, 0.0, 0.0, 0.0, 0.0, 0.0, 0.0, 0.0, 0.0, 0.0, 0.0, 0.0, 0.0, 0.0, 0.0, 0.0, 0.0, 0.0, 0.0, 0.0, 0.0, 0.0, 0.0, 0.0, 0.0, 0.0, 0.0, 0.0, 0.0, 0.0, 0.0, 0.0, 0.0, 0.0, 0.0, 0.0, 0.0, 0.0, 0.0, 0.0, 0.0, 0.0, 0.0, 0.0, 0.0, 0.0, 0.0, 0.0, 0.0, 0.0, 0.0, 0.0, 0.0, 0.0, 0.0, 0.0, 0.0, 0.0, 0.0, 0.0, 0.0, 0.0, 0.0, 0.0, 0.0, 0.0, 0.0, 0.0, 0.0, 0.0, 0.0, 0.0, 0.0, 0.0, 0.0, 0.0, 0.0, 0.0, 0.0, 0.0, 0.0, 0.0, 0.0, 0.0, 0.0, 0.0, 0.0, 0.0, 0.0, 0.0, 0.0, 0.0, 0.0, 0.0, 0.0, 0.0, 0.0, 0.0, 0.0, 0.0, 0.0, 0.0, 0.0, 0.0, 0.0, 0.0, 0.0, 0.0, 0.0, 0.0, 0.0, 0.0, 0.0, 0.0, 0.0, 0.0, 0.0, 0.0, 0.0, 0.0, 0.0, 0.0, 0.0, 0.0, 0.0, 0.0, 0.0, 0.0, 0.0, 0.0, 0.0, 0.0, 0.0, 0.0, 0.0, 0.0, 0.0, 0.0, 0.0, 0.0, 0.0, 0.0, 0.0, 0.0, 0.0, 0.0, 0.0, 0.0, 0.0, 0.0, 0.0, 0.0, 0.0, 0.0, 0.0, 0.0, 0.0, 0.0, 0.0, 0.0, 0.0, 0.0, 0.0, 0.0, 0.0, 0.0, 0.0, 0.0, 0.0, 0.0, 0.0, 0.0, 0.0, 0.0, 0.0, 0.0, 0.0, 0.0, 0.0, 0.0, 0.0, 0.0, 0.0, 0.0, 0.0, 0.0, 0.0, 0.0, 0.0, 0.0, 0.0, 0.0, 0.0, 0.0, 0.0, 0.0, 0.0, 0.0, 0.0, 0.0, 0.0, 0.0, 0.0, 0.0, 0.0, 0.0, 0.0, 0.0, 0.0, 0.0, 0.0, 0.0, 0.0, 0.0, 0.0, 0.0, 0.0, 0.0, 0.0, 0.0, 0.0, 0.0, 0.0, 0.0, 0.0, 0.0, 0.0, 0.0, 0.0, 0.0, 0.0, 0.0, 0.0, 0.0, 0.0, 0.0, 0.0, 0.0, 0.0, 0.0, 0.0, 0.0, 0.0, 0.0, 0.0, 0.0, 0.0, 0.0, 0.0, 0.0, 0.0, 0.0, 0.0, 0.0, 0.0, 0.0, 0.0, 0.0, 0.0, 0.0, 0.0, 0.0, 0.0, 0.0, 0.0, 0.0, 0.0, 0.0, 0.0, 0.0, 0.0, 0.0, 0.0, 0.0, 0.0, 0.0, 0.0, 0.0, 0.0, 0.0, 0.0, 0.0, 0.0, 0.0, 0.0, 0.0, 0.0, 0.0, 0.0, 0.0, 0.0, 0.0, 0.0, 0.0, 0.0, 0.0, 0.0, 0.0, 0.0, 0.0, 0.0, 0.0, 0.0, 0.0, 0.0, 0.0, 0.0, 0.0, 0.0, 0.0, 0.0, 0.0, 0.0, 0.0, 0.0, 0.0, 0.0, 0.0, 0.0, 0.0, 0.0, 0.0, 0.0, 0.0, 0.0, 0.0, 0.0, 0.0, 0.0, 0.0, 0.0, 0.0, 0.0, 0.0, 0.0, 0.0, 0.0, 0.0, 0.0, 0.0, 0.0, 0.0, 0.0, 0.0, 0.0, 0.0, 0.0, 0.0, 0.0, 0.0, 0.0, 0.0, 0.0, 0.0, 0.0, 0.0, 0.0, 0.0, 0.0, 0.0, 0.0, 0.0, 0.0, 0.0, 0.0, 0.0, 0.0, 0.0, 0.0, 0.0, 0.0, 0.0, 0.0, 0.0, 0.0, 0.0, 0.0, 0.0, 0.0, 0.0, 0.0, 0.0, 0.0, 0.0, 0.0, 0.0, 0.0, 0.0, 0.0, 0.0, 0.0, 0.0, 0.0, 0.0, 0.0, 0.0, 0.0, 0.0, 0.0, 0.0, 0.0, 0.0, 0.0, 0.0, 0.0, 0.0, 0.0, 0.0, 0.0, 0.0, 0.0, 0.0, 0.0, 0.0, 0.0, 0.0, 0.0, 0.0, 0.0, 0.0, 0.0, 0.0, 0.0, 0.0, 0.0, 0.0, 0.0, 0.0, 0.0, 0.0, 0.0, 0.0, 0.0, 0.0, 0.0, 0.0, 0.0, 0.0, 0.0, 0.0, 0.0, 0.0, 0.0, 0.0, 0.0, 0.0, 0.0, 0.0, 0.0, 0.0, 0.0, 0.0, 0.0, 0.0, 0.0, 0.0, 0.0, 0.0, 0.0, 0.0, 0.0, 0.0, 0.0, 0.0, 0.0, 0.0, 0.0, 0.0, 0.0, 0.0, 0.0, 0.0, 0.0, 0.0, 0.0, 0.0, 0.0, 0.0, 0.0, 0.0, 0.0, 0.0, 0.0, 0.0, 0.0, 0.0, 0.0, 0.0, 0.0, 0.0, 0.0, 0.0, 0.0, 0.0, 0.0, 0.0, 0.0, 0.0, 0.0, 0.0, 0.0, 0.0, 0.0, 0.0, 0.0, 0.0, 0.0, 0.0, 0.0, 0.0, 0.0, 0.0, 0.0, 0.0, 0.0, 0.0, 0.0, 0.0, 0.0, 0.0, 0.0, 0.0, 0.0, 0.0, 0.0, 0.0, 0.0, 0.0, 0.0, 0.0, 0.0, 0.0, 0.0, 0.0, 0.0, 0.0, 0.0, 0.0, 0.0, 0.0, 0.0, 0.0, 0.0, 0.0, 0.0, 0.0, 0.0, 0.0, 0.0, 0.0, 0.0, 0.0, 0.0, 0.0, 0.0, 0.0, 0.0, 0.0, 0.0, 0.0, 0.0, 0.0, 0.0, 0.0, 0.0, 0.0, 0.0, 0.0, 0.0, 0.0, 0.0, 0.0, 0.0, 0.0, 0.0, 0.0, 0.0, 0.0, 0.0, 0.0, 0.0, 0.0, 0.0, 0.0, 0.0, 0.0, 0.0, 0.0, 0.0, 0.0, 0.0, 0.0, 0.0, 0.0, 0.0, 0.0, 0.0, 0.0, 0.0, 0.0, 0.0, 0.0, 0.0, 0.0, 0.0, 0.0, 0.0, 0.0, 0.0, 0.0, 0.0, 0.0, 0.0, 0.0, 0.0, 0.0, 0.0, 0.0, 0.0, 0.0, 0.0, 0.0, 0.0, 0.0, 0.0, 0.0, 0.0, 0.0, 0.0, 0.0, 0.0, 0.0, 0.0, 0.0, 0.0, 0.0, 0.0, 0.0, 0.0, 0.0, 0.0, 0.0, 0.0, 0.0, 0.0, 0.0, 0.0, 0.0, 0.0, 0.0, 0.0, 0.0, 0.0, 0.0, 0.0, 0.0, 0.0, 0.0, 0.0, 0.0, 0.0, 0.0, 0.0, 0.0, 0.0, 0.0, 0.0, 0.0, 0.0, 0.0, 0.0, 0.0, 0.0, 0.0, 0.0, 0.0, 0.0, 0.0, 0.0, 0.0, 0.0, 0.0, 0.0, 0.0, 0.0, 0.0, 0.0, 0.0, 0.0, 0.0, 0.0, 0.0, 0.0, 0.0, 0.0, 0.0, 0.0, 0.0, 0.0, 0.0, 0.0, 0.0, 0.0, 0.0, 0.0, 0.0, 0.0, 0.0, 0.0, 0.0, 0.0, 0.0, 0.0, 0.0, 0.0, 0.0, 0.0, 0.0, 0.0, 0.0, 0.0, 0.0, 0.0, 0.0, 0.0, 0.0, 0.0, 0.0, 0.0, 0.0, 0.0, 0.0, 0.0, 0.0, 0.0, 0.0, 0.0, 0.0, 0.0, 0.0, 0.0, 0.0, 0.0, 0.0, 0.0, 0.0, 0.0, 0.0, 0.0, 0.0, 0.0, 0.0, 0.0, 0.0, 0.0, 0.0, 0.0, 0.0, 0.0, 0.0, 0.0, 0.0, 0.0, 0.0, 0.0, 0.0, 0.0, 0.0, 0.0, 0.0, 0.0, 0.0, 0.0, 0.0, 0.0, 0.0, 0.0, 0.0, 0.0, 0.0, 0.0, 0.0, 0.0, 0.0, 0.0, 0.0, 0.0, 0.0, 0.0, 0.0, 0.0, 0.0, 0.0, 0.0, 0.0, 0.0, 0.0, 0.0, 0.0, 0.0, 0.0, 0.0, 0.0, 0.0, 0.0, 0.0, 0.0, 0.0, 0.0, 0.0, 0.0, 0.0, 0.0, 0.0, 0.0, 0.0, 0.0, 0.0, 0.0, 0.0, 0.0, 0.0, 0.0, 0.0, 0.0, 0.0, 0.0, 0.0, 0.0, 0.0, 0.0, 0.0, 0.0, 0.0, 0.0, 0.0, 0.0, 0.0, 0.0, 0.0, 0.0, 0.0, 0.0, 0.0, 0.0, 0.0, 0.0, 0.0, 0.0, 0.0, 0.0, 0.0, 0.0, 0.0, 0.0, 0.0, 0.0, 0.0, 0.0, 0.0, 0.0, 0.0, 0.0, 0.0, 0.0, 0.0, 0.0, 0.0, 0.0, 0.0, 0.0, 0.0, 0.0, 0.0, 0.0, 0.0, 0.0, 0.0, 0.0, 0.0, 0.0, 0.0, 0.0, 0.0, 0.0, 0.0, 0.0, 0.0, 0.0, 0.0, 0.0, 0.0, 0.0, 0.0, 0.0, 0.0, 0.0, 0.0, 0.0, 0.0, 0.0, 0.0, 0.0, 0.0, 0.0, 0.0, 0.0, 0.0, 0.0, 0.0, 0.0, 0.0, 0.0, 0.0, 0.0, 0.0, 0.0, 0.0, 0.0, 0.0, 0.0, 0.0, 0.0, 0.0, 0.0, 0.0, 0.0, 0.0, 0.0, 0.0, 0.0, 0.0, 0.0, 0.0, 0.0, 0.0, 0.0, 0.0, 0.0, 0.0, 0.0, 0.0, 0.0, 0.0, 0.0, 0.0, 0.0, 0.0, 0.0, 0.0, 0.0, 0.0, 0.0, 0.0, 0.0, 0.0, 0.0, 0.0, 0.0, 0.0, 0.0, 0.0, 0.0, 0.0, 0.0, 0.0, 0.0, 0.0, 0.0, 0.0, 0.0, 0.0, 0.0, 0.0, 0.0, 0.0, 0.0, 0.0, 0.0, 0.0, 0.0, 0.0, 0.0, 0.0, 0.0, 0.0, 0.0, 0.0, 0.0, 0.0, 0.0, 0.0, 0.0, 0.0, 0.0, 0.0, 0.0, 0.0, 0.0, 0.0, 0.0, 0.0, 0.0, 0.0, 0.0, 0.0, 0.0, 0.0, 0.0, 0.0, 0.0, 0.0, 0.0, 0.0, 0.0, 0.0, 0.0, 0.0, 0.0, 0.0, 0.0, 0.0, 0.0, 0.0, 0.0, 0.0, 0.0, 0.0, 0.0, 0.0, 0.0, 0.0, 0.0, 0.0, 0.0, 0.0, 0.0, 0.0, 0.0, 0.0, 0.0, 0.0, 0.0, 0.0, 0.0, 0.0, 0.0, 0.0, 0.0, 0.0, 0.0, 0.0, 0.0, 0.0, 0.0, 0.0, 0.0, 0.0, 0.0, 0.0, 0.0, 0.0, 0.0, 0.0, 0.0, 0.0, 0.0, 0.0, 0.0, 0.0, 0.0, 0.0, 0.0, 0.0, 0.0, 0.0, 0.0, 0.0, 0.0, 0.0, 0.0, 0.0, 0.0, 0.0, 0.0, 0.0, 0.0, 0.0, 0.0, 0.0, 0.0, 0.0, 0.0, 0.0, 0.0, 0.0, 0.0, 0.0, 0.0, 0.0, 0.0, 0.0, 0.0, 0.0, 0.0, 0.0, 0.0, 0.0, 0.0, 0.0, 0.0, 0.0, 0.0, 0.0, 0.0, 0.0, 0.0, 0.0, 0.0, 0.0, 0.0, 0.0, 0.0, 0.0, 0.0, 0.0, 0.0, 0.0, 0.0, 0.0, 0.0, 0.0, 0.0, 0.0, 0.0, 0.0, 0.0, 0.0, 0.0, 0.0, 0.0, 0.0, 0.0, 0.0, 0.0, 0.0, 0.0, 0.0, 0.0, 0.0, 0.0, 0.0, 0.0, 0.0, 0.0, 0.0, 0.0, 0.0, 0.0, 0.0, 0.0, 0.0, 0.0, 0.0, 0.0, 0.0, 0.0, 0.0, 0.0, 0.0, 0.0, 0.0, 0.0, 0.0, 0.0, 0.0, 0.0, 0.0, 0.0, 0.0, 0.0, 0.0, 0.0, 0.0, 0.0, 0.0, 0.0, 0.0, 0.0, 0.0, 0.0, 0.0, 0.0, 0.0, 0.0, 0.0, 0.0, 0.0, 0.0, 0.0, 0.0, 0.0, 0.0, 0.0, 0.0, 0.0, 0.0, 0.0, 0.0, 0.0, 0.0, 0.0, 0.0, 0.0, 0.0, 0.0, 0.0, 0.0, 0.0, 0.0, 0.0, 0.0, 0.0, 0.0, 0.0, 0.0, 0.0, 0.0, 0.0, 0.0, 0.0, 0.0, 0.0, 0.0, 0.0, 0.0, 0.0, 0.0, 0.0, 0.0, 0.0, 0.0, 0.0, 0.0, 0.0, 0.0])
me_icosphere.materials.append(mat_rock)
me_icosphere.update()
me_plane = bpy.data.meshes.new('Plane')
me_plane.from_pydata([(-1.0, -1.0, 0.0), (1.0, -1.0, 0.0), (-1.0, 1.0, 0.0), (1.0, 1.0, 0.0)], [], [(0, 1, 3, 2)])
_uv = me_plane.uv_layers.new(name='UVMap')
_uv.uv.foreach_set('vector', [0.0, 0.0, 1.0, 0.0, 1.0, 1.0, 0.0, 1.0])
me_plane.materials.append(mat_water)
me_plane.update()

# ---- objects
ob_light = bpy.data.objects.new('Light', light_light)
ob_camera = bpy.data.objects.new('Camera', cam_camera)
ob_small_house = bpy.data.objects.new('Small House', me_cube_001)
ob_house = bpy.data.objects.new('House', me_cube_002)
ob_big_house = bpy.data.objects.new('Big House', me_cube_003)
ob_church = bpy.data.objects.new('Church', me_cube_004)
ob_small_house_001 = bpy.data.objects.new('Small House.001', me_cube_001)
ob_big_house_001 = bpy.data.objects.new('Big House.001', me_cube_003)
ob_house_002 = bpy.data.objects.new('House.002', me_cube_002)
ob_small_house_002 = bpy.data.objects.new('Small House.002', me_cube_001)
ob_small_house_003 = bpy.data.objects.new('Small House.003', me_cube_001)
ob_small_house_004 = bpy.data.objects.new('Small House.004', me_cube_001)
ob_small_house_005 = bpy.data.objects.new('Small House.005', me_cube_001)
ob_small_house_006 = bpy.data.objects.new('Small House.006', me_cube_001)
ob_small_house_007 = bpy.data.objects.new('Small House.007', me_cube_001)
ob_small_house_008 = bpy.data.objects.new('Small House.008', me_cube_001)
ob_small_house_009 = bpy.data.objects.new('Small House.009', me_cube_001)
ob_small_house_010 = bpy.data.objects.new('Small House.010', me_cube_001)
ob_small_house_011 = bpy.data.objects.new('Small House.011', me_cube_001)
ob_lighthouse = bpy.data.objects.new('Lighthouse', me_cylinder)
ob_base_rock = bpy.data.objects.new('Base Rock', me_icosphere)
ob_sea = bpy.data.objects.new('Sea', me_plane)

# ---- transforms, parenting, visibility, modifiers, constraints
ob_light.location = (1.789, 17.34, 2.592)
ob_light.rotation_euler = (0.6503, 0.05522, 1.866)
ob_light.scale = (0.2987, 0.2987, 0.2987)
ob_light.lock_rotations_4d = False
ob_light.empty_display_type = 'ARROWS'
ob_light.color = (0.0, 0.0, 0.0, 0.0)
ob_light.lineart.crease_threshold = 0.0
ob_camera.location = (7.359, -6.926, 4.958)
ob_camera.rotation_euler = (1.109, 0.0, 0.8149)
ob_camera.lock_rotations_4d = False
ob_camera.empty_display_type = 'ARROWS'
ob_camera.color = (0.0, 0.0, 0.0, 0.0)
ob_camera.display_type = 'WIRE'
ob_camera.lineart.crease_threshold = 0.0
ob_small_house.location = (-0.3769, 2.344, 3.49)
ob_small_house.rotation_euler = (0.0, -0.0, 1.081)
ob_small_house.scale = (0.1805, 0.1805, 0.09026)
ob_house.location = (-0.6879, 0.145, 3.437)
ob_house.scale = (0.1805, 0.1805, 0.1805)
ob_big_house.location = (1.005, -1.606, 3.451)
ob_big_house.rotation_euler = (0.0, -0.0, -2.39)
ob_big_house.scale = (0.1805, 0.1805, 0.1805)
ob_church.location = (0.2712, 3.684, 3.518)
ob_church.rotation_euler = (0.0, -0.0, 0.3117)
ob_church.scale = (0.1805, 0.1805, 0.2495)
ob_small_house_001.location = (1.352, 2.723, 3.532)
ob_small_house_001.rotation_euler = (0.0, -0.0, -0.4571)
ob_small_house_001.scale = (0.1805, 0.1805, 0.09026)
ob_big_house_001.location = (0.4999, 1.246, 3.569)
ob_big_house_001.scale = (0.1805, 0.1805, 0.1805)
ob_house_002.location = (1.52, 0.1235, 3.512)
ob_house_002.rotation_euler = (0.0, -0.0, 0.1833)
ob_house_002.scale = (0.1805, 0.1805, 0.1805)
ob_small_house_002.location = (1.983, 0.5172, 3.497)
ob_small_house_002.scale = (0.1805, 0.1805, 0.09026)
ob_small_house_003.location = (-7.268, 2.493, 1.814)
ob_small_house_003.scale = (0.2761, 0.1805, 0.09026)
ob_small_house_004.location = (1.788, 2.366, 3.534)
ob_small_house_004.rotation_euler = (0.0, -0.0, -0.9019)
ob_small_house_004.scale = (0.1805, 0.1805, 0.09026)
ob_small_house_005.location = (-0.5268, 1.85, 3.503)
ob_small_house_005.rotation_euler = (0.0, -0.0, 1.081)
ob_small_house_005.scale = (0.1805, 0.1805, 0.09026)
ob_small_house_006.location = (-1.249, -1.166, 3.352)
ob_small_house_006.rotation_euler = (0.0, -0.0, 1.878)
ob_small_house_006.scale = (0.1805, 0.1805, 0.09026)
ob_small_house_007.location = (-1.35, -0.3513, 3.306)
ob_small_house_007.rotation_euler = (0.0, -0.0, 1.545)
ob_small_house_007.scale = (0.1805, 0.1805, 0.09026)
ob_small_house_008.location = (-0.7246, -0.6211, 3.218)
ob_small_house_008.rotation_euler = (0.0, -0.0, -0.544)
ob_small_house_008.scale = (0.1805, 0.1805, 0.09026)
ob_small_house_009.location = (1.585, -1.751, 3.322)
ob_small_house_009.rotation_euler = (0.0, -0.0, -4.912)
ob_small_house_009.scale = (0.1805, 0.1805, 0.09026)
ob_small_house_010.location = (-0.6403, 1.354, 3.528)
ob_small_house_010.rotation_euler = (0.0, -0.0, 1.081)
ob_small_house_010.scale = (0.1805, 0.1805, 0.09026)
ob_small_house_011.location = (1.891, 2.987, 3.431)
ob_small_house_011.rotation_euler = (0.0, -0.0, -0.5699)
ob_small_house_011.scale = (0.1805, 0.1805, 0.09026)
ob_lighthouse.location = (-8.178, 3.119, 1.659)
ob_lighthouse.scale = (0.5814, 0.5814, 0.5814)
ob_base_rock.location = (0.0, 0.0, 0.0)
ob_sea.location = (0.0, 0.0, 0.0)
ob_sea.scale = (30.0, 30.0, 30.0)

# ---- collection membership
col_collection.objects.link(ob_light)
col_collection.objects.link(ob_camera)
col_houses.objects.link(ob_small_house)
col_houses.objects.link(ob_house)
col_houses.objects.link(ob_big_house)
col_houses.objects.link(ob_church)
col_houses.objects.link(ob_small_house_001)
col_houses.objects.link(ob_big_house_001)
col_houses.objects.link(ob_house_002)
col_houses.objects.link(ob_small_house_002)
col_houses.objects.link(ob_small_house_003)
col_houses.objects.link(ob_small_house_004)
col_houses.objects.link(ob_small_house_005)
col_houses.objects.link(ob_small_house_006)
col_houses.objects.link(ob_small_house_007)
col_houses.objects.link(ob_small_house_008)
col_houses.objects.link(ob_small_house_009)
col_houses.objects.link(ob_small_house_010)
col_houses.objects.link(ob_small_house_011)
col_lighthouse.objects.link(ob_lighthouse)
col_environment.objects.link(ob_base_rock)
col_environment.objects.link(ob_sea)

# ---- scene / render settings (as saved in the file)
scene.camera = ob_camera
scene.frame_start = 1; scene.frame_end = 250; scene.frame_set(1)
scene.render.engine = 'BLENDER_EEVEE_NEXT'
scene.cycles.sampling_pattern = 'TABULATED_SOBOL'
scene.cycles.use_light_tree = False
scene.eevee.use_gtao = True
scene.eevee.gtao_distance = 0.9
scene.eevee.use_raytracing = True
scene.view_settings.view_transform = 'Filmic'
bpy.context.view_layer.update()
